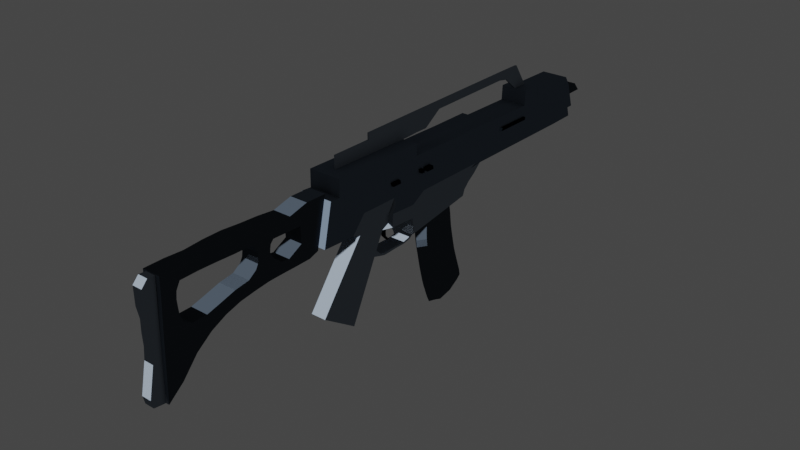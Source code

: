 # Source: AutoRiffle.blend  (saved by Blender 2.91.10; exported with 4.5.12 LTS)
import bpy
from mathutils import Matrix  # noqa: F401  (used for matrix-valued properties, if any)

bpy.ops.wm.read_factory_settings(use_empty=True)
scene = bpy.context.scene
scene.name = 'Scene'

# ---- collections
col_collection = bpy.data.collections.new('Collection'); scene.collection.children.link(col_collection)

# ---- materials (node trees are filled in below, after node groups)
mat_maincolor = bpy.data.materials.new('MainColor')
mat_maincolor.use_transparent_shadow = False
mat_maincolor.diffuse_color = (0.0999, 0.1329, 0.1779, 1.0)
mat_secondcolor = bpy.data.materials.new('SecondColor')
mat_secondcolor.use_transparent_shadow = False
mat_secondcolor.diffuse_color = (0.1981, 0.2384, 0.2874, 1.0)
mat_third = bpy.data.materials.new('Third')
mat_third.use_transparent_shadow = False
mat_third.diffuse_color = (0.03689, 0.04817, 0.06301, 1.0)
mat_black = bpy.data.materials.new('Black')
mat_black.use_transparent_shadow = False
mat_black.diffuse_color = (0.002125, 0.003347, 0.004777, 1.0)

# ---- material node trees
mat_maincolor.use_nodes = True; mat_maincolor.node_tree.nodes.clear()
_N = mat_maincolor.node_tree.nodes; _L = mat_maincolor.node_tree.links
n0 = _N.new('ShaderNodeOutputMaterial'); n0.name = 'Material Output'; n0.location = (300, 300)
n1 = _N.new('ShaderNodeBsdfToon'); n1.name = 'Toon BSDF'; n1.location = (10, 300)
n1.inputs[0].default_value = (0.0999, 0.1329, 0.1779, 1.0)
_L.new(n1.outputs[0], n0.inputs[0])
n0.is_active_output = True
mat_secondcolor.use_nodes = True; mat_secondcolor.node_tree.nodes.clear()
_N = mat_secondcolor.node_tree.nodes; _L = mat_secondcolor.node_tree.links
n0 = _N.new('ShaderNodeOutputMaterial'); n0.name = 'Material Output'; n0.location = (300, 300)
n1 = _N.new('ShaderNodeBsdfToon'); n1.name = 'Toon BSDF'; n1.location = (10, 300)
n1.inputs[0].default_value = (0.1981, 0.2384, 0.2874, 1.0)
_L.new(n1.outputs[0], n0.inputs[0])
n0.is_active_output = True
mat_third.use_nodes = True; mat_third.node_tree.nodes.clear()
_N = mat_third.node_tree.nodes; _L = mat_third.node_tree.links
n0 = _N.new('ShaderNodeOutputMaterial'); n0.name = 'Material Output'; n0.location = (300, 300)
n1 = _N.new('ShaderNodeBsdfToon'); n1.name = 'Toon BSDF'; n1.location = (10, 300)
n1.inputs[0].default_value = (0.03689, 0.04817, 0.06301, 1.0)
_L.new(n1.outputs[0], n0.inputs[0])
n0.is_active_output = True
mat_black.use_nodes = True; mat_black.node_tree.nodes.clear()
_N = mat_black.node_tree.nodes; _L = mat_black.node_tree.links
n0 = _N.new('ShaderNodeOutputMaterial'); n0.name = 'Material Output'; n0.location = (300, 300)
n1 = _N.new('ShaderNodeBsdfToon'); n1.name = 'Toon BSDF'; n1.location = (10, 300)
n1.inputs[0].default_value = (0.002125, 0.003347, 0.004777, 1.0)
_L.new(n1.outputs[0], n0.inputs[0])
n0.is_active_output = True

# ---- world
world_world = bpy.data.worlds.new('World'); scene.world = world_world
world_world.use_nodes = True; world_world.node_tree.nodes.clear()
_N = world_world.node_tree.nodes; _L = world_world.node_tree.links
n0 = _N.new('ShaderNodeOutputWorld'); n0.name = 'World Output'; n0.location = (300, 300)
n1 = _N.new('ShaderNodeBackground'); n1.name = 'Background'; n1.location = (10, 300)
n1.inputs[0].default_value = (0.05088, 0.05088, 0.05088, 1.0)
_L.new(n1.outputs[0], n0.inputs[0])
n0.is_active_output = True
world_world.color = (0.05088, 0.05088, 0.05088)
world_world.use_sun_shadow = False
world_world.sun_shadow_jitter_overblur = 0.0

# ---- meshes
me_cube_001 = bpy.data.meshes.new('Cube.001')
me_cube_001.from_pydata([(-0.2936, -0.2845, 0.3888), (-0.2936, -0.4349, 0.8896), (-0.2936, 1.0, 0.3888), (-0.2936, 1.0, 0.8668), (0.1392, -0.2845, 0.3888), (0.1392, -0.4349, 0.8896), (0.1392, 1.0, 0.3888), (0.1392, 1.0, 0.8668), (-0.2936, 1.551, 0.8668), (-0.2936, 1.268, 0.3888), (0.1392, 1.268, 0.3888), (0.1392, 1.551, 0.8668), (-0.2936, -0.304, 0.4539), (-0.2936, 1.0, 0.451), (0.1392, 1.0, 0.451), (0.1392, -0.304, 0.4539), (-0.2936, 1.305, 0.451), (0.1392, 1.305, 0.451), (-0.2595, 1.531, 0.834), (0.105, 1.531, 0.834), (-0.2595, 1.324, 0.4837), (0.105, 1.324, 0.4837), (-0.2248, 3.166, 0.4792), (0.07036, 3.166, 0.4792), (-0.2248, 1.758, 0.4829), (0.07036, 1.758, 0.4829), (-0.2248, 1.455, 0.3167), (0.07036, 1.455, 0.3167), (-0.2595, 1.891, 0.8297), (0.105, 1.758, 0.4827), (0.105, 1.891, 0.8297), (-0.2595, 1.758, 0.4827), (-0.2595, 1.324, 0.4834), (0.105, 1.324, 0.4834), (0.105, 1.758, 0.4824), (-0.2595, 1.758, 0.4824), (-0.2942, 1.227, 0.3178), (0.07036, 1.227, 0.3178), (0.07036, 1.455, 0.3167), (-0.2942, 1.455, 0.3167), (-0.2936, 0.2342, 0.3888), (-0.2936, 0.1445, 0.8804), (0.1392, 0.2342, 0.3888), (0.1392, 0.1445, 0.8804), (0.1392, 0.2225, 0.4527), (-0.2936, 0.2225, 0.4527), (0.09587, 0.9234, 0.3888), (-0.2503, 0.9234, 0.3888), (0.09587, 0.2295, 0.3888), (-0.2503, 0.2295, 0.3888), (0.09587, 1.077, -0.007815), (-0.2503, 1.077, -0.007815), (0.09587, 0.07438, -0.1551), (-0.2503, 0.07438, -0.1551), (-0.2503, 1.227, 0.3178), (-0.2503, 1.301, 0.2302), (-0.2503, 1.187, 0.1508), (-0.2503, 1.108, 0.07151), (-0.2503, 0.0901, -0.0463), (-0.2503, 0.07384, 0.06248), (-0.2503, 0.08395, 0.2372), (-0.2503, 0.2259, 0.28), (0.09587, 1.227, 0.3178), (0.09587, 1.301, 0.2302), (0.09587, 1.187, 0.1508), (0.09587, 1.108, 0.07151), (0.09587, 0.0901, -0.0463), (0.09587, 0.07384, 0.06248), (0.09587, 0.08395, 0.2372), (0.09587, 0.2259, 0.28), (-0.2503, -0.2946, 0.0838), (-0.2503, -0.2845, 0.2585), (0.09587, -0.2946, 0.0838), (0.09587, -0.2845, 0.2585), (-0.2936, 0.187, 0.3888), (0.1392, 0.09182, 0.8812), (0.1392, 0.1746, 0.4528), (-0.2936, 0.09182, 0.8812), (0.1392, 0.187, 0.3888), (-0.2936, 0.1746, 0.4528), (-0.2503, 0.05044, 0.2391), (0.09587, 0.05044, 0.2391), (-0.2503, 0.04033, 0.06442), (0.09587, 0.04033, 0.06442), (0.1392, 0.09361, 1.036), (0.1392, -0.4331, 1.044), (-0.2936, -0.4331, 1.044), (-0.2936, 0.09361, 1.036), (0.1392, -1.231, 0.8988), (-0.2936, -1.231, 0.8988), (0.1392, -1.229, 1.053), (-0.2936, -1.229, 1.053), (0.1392, -0.3145, 0.489), (-0.2936, -0.3145, 0.489), (0.1392, -1.235, 0.4982), (-0.2936, -1.235, 0.4982), (0.1392, -0.8327, 0.8942), (-0.2936, -0.8327, 0.8942), (-0.2936, -0.831, 1.049), (0.1392, -0.831, 1.049), (0.1392, -0.8374, 0.4936), (-0.2936, -0.8374, 0.4936), (0.1392, -1.488, 0.295), (-0.2936, -1.488, 0.295), (0.1392, -1.027, 0.2746), (-0.2936, -1.027, 0.2746), (0.1392, -1.232, 0.8273), (-0.2936, -1.232, 0.8273), (0.1392, -1.37, 0.8369), (-0.2936, -1.37, 0.8369), (0.105, 2.665, 0.8204), (-0.2595, 2.69, 0.4804), (-0.2595, 2.665, 0.8204), (0.105, 2.69, 0.4804), (0.105, 2.665, 0.9528), (-0.2595, 2.665, 0.9528), (-0.2595, 2.366, 0.824), (0.105, 2.329, 0.4813), (0.105, 2.366, 0.824), (-0.2595, 2.329, 0.4813), (0.105, 2.377, 1.021), (0.105, 2.668, 1.017), (-0.2595, 2.668, 1.017), (-0.2595, 2.377, 1.021), (-0.06549, 2.377, 1.02), (-0.06549, 2.598, 1.018), (-0.08898, 2.598, 1.018), (-0.08898, 2.377, 1.02), (-0.06549, -0.5072, 1.045), (-0.08898, -0.5072, 1.045), (-0.08898, 0.5169, 1.042), (-0.08898, 0.345, 1.043), (-0.08898, 0.1319, 1.035), (-0.08898, -0.08111, 1.039), (-0.08898, -0.2941, 1.042), (-0.06549, -0.2941, 1.042), (-0.06549, -0.08111, 1.039), (-0.06549, 0.1319, 1.035), (-0.06549, 0.345, 1.043), (-0.06549, 0.5169, 1.042), (0.105, 2.565, 0.8216), (-0.2595, 2.57, 0.4807), (-0.2595, 2.565, 0.8216), (0.105, 2.57, 0.4807), (0.105, 2.571, 1.018), (-0.2595, 2.571, 1.018), (-0.06549, 2.525, 1.019), (-0.08898, 2.525, 1.019), (-0.08898, -1.061, 1.216), (-0.08898, -1.06, 1.051), (-0.06549, -1.06, 1.051), (-0.06549, -1.061, 1.216), (-0.1811, -0.2925, 0.1187), (-0.1811, -0.2865, 0.2236), (0.02663, -0.2925, 0.1187), (0.02663, -0.2865, 0.2236), (-0.1811, -0.9553, 0.2001), (-0.1811, -1.027, 0.2746), (0.02663, -0.9553, 0.2001), (0.02663, -1.027, 0.2746), (-0.1811, -0.4582, 0.1103), (-0.1811, -0.6239, 0.118), (-0.1811, -0.7896, 0.151), (-0.1811, -0.8416, 0.2618), (-0.1811, -0.6566, 0.2491), (-0.1811, -0.4715, 0.2363), (0.02663, -0.4582, 0.1103), (0.02663, -0.6239, 0.118), (0.02663, -0.7896, 0.151), (0.02663, -0.4715, 0.2363), (0.02663, -0.6566, 0.2491), (0.02663, -0.8416, 0.2618), (0.0424, -1.461, 0.4162), (-0.1969, -1.461, 0.4162), (0.0424, -1.396, 0.7158), (-0.1969, -1.396, 0.7158), (0.0424, -1.743, 0.444), (-0.1969, -1.743, 0.444), (0.0424, -1.749, 0.6576), (-0.1969, -1.749, 0.6576), (0.0424, -1.357, 0.8947), (-0.1969, -1.357, 0.8947), (0.0424, -1.639, 0.8964), (-0.1969, -1.639, 0.8964), (0.0424, -1.497, 0.2543), (-0.1969, -1.497, 0.2543), (0.0424, -1.625, 0.2111), (-0.1969, -1.625, 0.2111), (0.0424, -3.628, 0.6985), (-0.1969, -3.628, 0.6985), (0.0424, -3.626, 0.87), (-0.1969, -3.626, 0.87), (0.0424, -1.898, 0.6628), (0.0424, -2.148, 0.6679), (0.0424, -2.453, 0.7141), (0.0424, -2.688, 0.7154), (0.0424, -2.923, 0.7243), (0.0424, -3.158, 0.7294), (0.0424, -3.393, 0.7233), (-0.1969, -3.393, 0.7233), (-0.1969, -3.158, 0.7294), (-0.1969, -2.923, 0.7243), (-0.1969, -2.688, 0.7154), (-0.1969, -2.453, 0.7141), (-0.1969, -2.148, 0.6679), (-0.1969, -1.898, 0.6628), (0.0424, -1.895, 0.8295), (0.0424, -2.136, 0.8524), (0.0424, -2.384, 0.864), (0.0424, -2.632, 0.8832), (0.0424, -2.881, 0.8799), (0.0424, -3.129, 0.8616), (0.0424, -3.378, 0.8733), (-0.1969, -3.378, 0.8733), (-0.1969, -3.129, 0.8616), (-0.1969, -2.881, 0.8799), (-0.1969, -2.632, 0.8832), (-0.1969, -2.384, 0.864), (-0.1969, -2.136, 0.8524), (-0.1969, -1.895, 0.8295), (0.0424, -3.656, 0.07469), (-0.1969, -3.656, 0.07469), (0.0424, -3.678, -0.5774), (-0.1969, -3.678, -0.5774), (-0.1969, -1.831, 0.2063), (-0.1969, -2.036, 0.2052), (-0.1969, -2.241, 0.2004), (-0.1969, -2.446, 0.177), (-0.1969, -2.652, 0.146), (-0.1969, -2.857, 0.08516), (-0.1969, -3.062, -0.01305), (-0.1969, -3.267, -0.1673), (-0.1969, -3.473, -0.4075), (-0.1969, -3.396, 0.2617), (-0.1969, -3.296, 0.1971), (-0.1969, -3.101, 0.2004), (-0.1969, -2.907, 0.2523), (-0.1969, -2.713, 0.3079), (-0.1969, -2.519, 0.3374), (-0.1969, -2.415, 0.4125), (-0.1969, -2.146, 0.4347), (-0.1969, -1.937, 0.3398), (0.0424, -1.831, 0.2063), (0.0424, -2.036, 0.2052), (0.0424, -2.241, 0.2004), (0.0424, -2.446, 0.177), (0.0424, -2.652, 0.146), (0.0424, -2.857, 0.08516), (0.0424, -3.062, -0.01305), (0.0424, -3.267, -0.1673), (0.0424, -3.473, -0.4075), (0.0424, -3.396, 0.2617), (0.0424, -3.296, 0.1971), (0.0424, -3.101, 0.2004), (0.0424, -2.907, 0.2523), (0.0424, -2.713, 0.3079), (0.0424, -2.519, 0.3374), (0.0424, -2.415, 0.4125), (0.0424, -2.146, 0.4347), (0.0424, -1.937, 0.3398), (-0.1969, -1.933, 0.2058), (-0.1969, -2.051, 0.3575), (0.0424, -1.933, 0.2058), (0.0424, -2.051, 0.3575), (0.0424, -2.189, 0.6212), (0.0424, -2.198, 0.5746), (0.0424, -2.203, 0.5279), (0.0424, -2.182, 0.4813), (-0.1969, -2.182, 0.4813), (-0.1969, -2.203, 0.5279), (-0.1969, -2.198, 0.5746), (-0.1969, -2.189, 0.6212), (-0.1969, -2.382, 0.4728), (-0.1969, -2.373, 0.5331), (-0.1969, -2.368, 0.5934), (-0.1969, -2.394, 0.6538), (0.0424, -2.382, 0.4728), (0.0424, -2.373, 0.5331), (0.0424, -2.368, 0.5934), (0.0424, -2.394, 0.6538), (0.0424, -3.633, 0.5737), (0.0424, -3.639, 0.449), (0.0424, -3.644, 0.3242), (0.0424, -3.65, 0.1995), (0.0424, -3.436, 0.354), (0.0424, -3.445, 0.4463), (0.0424, -3.453, 0.5387), (0.0424, -3.443, 0.631), (-0.1969, -3.436, 0.354), (-0.1969, -3.445, 0.4463), (-0.1969, -3.453, 0.5387), (-0.1969, -3.443, 0.631), (-0.1969, -3.65, 0.1995), (-0.1969, -3.644, 0.3242), (-0.1969, -3.639, 0.449), (-0.1969, -3.633, 0.5737), (-0.01167, -3.661, -0.08264), (-0.1428, -3.661, -0.08264), (-0.01167, -3.673, -0.4642), (-0.1428, -3.673, -0.4642), (-0.01167, -3.774, -0.07695), (-0.1428, -3.774, -0.07695), (-0.01167, -3.851, -0.4585), (-0.1428, -3.851, -0.4585), (-0.01167, -3.63, 0.8629), (-0.1428, -3.63, 0.8629), (-0.01167, -3.723, 0.8686), (-0.1428, -3.723, 0.8686), (-0.01167, -3.678, -0.5828), (-0.1428, -3.678, -0.5828), (-0.01167, -3.825, -0.5642), (-0.1428, -3.825, -0.5642), (-0.1428, -3.761, 0.08063), (-0.1428, -3.769, 0.2382), (-0.1428, -3.766, 0.3958), (-0.1428, -3.798, 0.5534), (-0.1428, -3.801, 0.7836), (-0.1428, -3.635, 0.7053), (-0.1428, -3.641, 0.5477), (-0.1428, -3.646, 0.3901), (-0.1428, -3.651, 0.2325), (-0.1428, -3.656, 0.07495), (-0.01167, -3.635, 0.7053), (-0.01167, -3.641, 0.5477), (-0.01167, -3.646, 0.3901), (-0.01167, -3.651, 0.2325), (-0.01167, -3.656, 0.07495), (-0.01167, -3.801, 0.7836), (-0.01167, -3.798, 0.5534), (-0.01167, -3.766, 0.3958), (-0.01167, -3.769, 0.2382), (-0.01167, -3.761, 0.08063), (-0.1811, -0.9218, -1.004), (-0.1811, -1.41, -0.681), (0.02663, -0.9218, -1.004), (0.02663, -1.41, -0.681), (0.02663, -0.3997, 0.06899), (-0.1811, -0.3997, 0.06899), (0.02663, -0.9218, -1.004), (-0.1811, -0.9218, -1.004), (-0.1811, -0.7062, -0.1919), (-0.1811, -0.961, -0.07881), (0.02663, -0.961, -0.07881), (0.02663, -0.7062, -0.1919), (-0.1811, -0.5439, -0.2274), (0.02663, -0.5439, -0.2274), (-0.1811, -0.9212, -0.0254), (0.02663, -0.9212, -0.0254), (0.02663, -0.6871, -0.1199), (0.02663, -0.5104, -0.1585), (-0.1811, -0.6871, -0.1199), (-0.1811, -0.5104, -0.1585), (-0.1811, 0.05684, -0.2317), (-0.1811, 0.07344, -0.256), (0.02663, 0.07344, -0.256), (0.02663, 0.05684, -0.2317), (0.02663, -0.4282, -0.2345), (0.02663, -0.3459, -0.2476), (0.02663, -0.2636, -0.2439), (0.02663, -0.1813, -0.2437), (0.02663, -0.09906, -0.247), (0.02663, -0.01026, -0.2444), (-0.1811, -0.01026, -0.2444), (-0.1811, -0.09906, -0.247), (-0.1811, -0.1813, -0.2437), (-0.1811, -0.2636, -0.2439), (-0.1811, -0.3459, -0.2476), (-0.1811, -0.4282, -0.2345), (-0.1811, -0.4432, -0.2567), (-0.1811, -0.3665, -0.277), (-0.1811, -0.2778, -0.2764), (-0.1811, -0.1891, -0.2719), (-0.1811, -0.1004, -0.27), (-0.1811, -0.01169, -0.2715), (0.02663, -0.01169, -0.2715), (0.02663, -0.1004, -0.27), (0.02663, -0.1891, -0.2719), (0.02663, -0.2778, -0.2764), (0.02663, -0.3665, -0.277), (0.02663, -0.4432, -0.2567), (-0.2936, 0.1847, 0.8797), (0.1392, 0.2702, 0.3888), (-0.2936, 0.2591, 0.4526), (-0.2936, 0.2702, 0.3888), (0.1392, 0.1847, 0.8797), (0.1392, 0.2591, 0.4526), (0.09587, 0.262, 0.3888), (-0.2503, 0.262, 0.3888), (0.09587, 0.1415, -0.1482), (-0.2503, 0.1415, -0.1482), (0.09587, 0.2729, 0.2818), (0.09587, 0.1411, 0.2369), (0.09587, 0.1261, 0.06663), (0.09587, 0.1379, -0.04076), (-0.2503, 0.2729, 0.2818), (-0.2503, 0.1411, 0.2369), (-0.2503, 0.1261, 0.06663), (-0.2503, 0.1379, -0.04076), (-0.2273, 0.07143, -0.1773), (-0.2042, 0.06848, -0.1994), (0.04971, 0.06848, -0.1994), (0.07279, 0.07143, -0.1773), (0.04971, 0.09202, -0.2201), (0.07279, 0.09177, -0.1718), (-0.2042, 0.09202, -0.2201), (-0.2273, 0.09177, -0.1718), (-0.2936, -0.1597, 0.3888), (0.1392, -0.2955, 0.8874), (0.1392, -0.1774, 0.4536), (-0.2503, -0.1959, 0.2534), (-0.2503, -0.206, 0.07868), (0.09587, -0.206, 0.07868), (-0.2936, -0.2955, 0.8874), (0.1392, -0.1597, 0.3888), (-0.2936, -0.1774, 0.4536), (0.09587, -0.1959, 0.2534), (0.1392, -0.2938, 1.042), (-0.2936, -0.2938, 1.042), (-0.09983, -0.2737, 0.08259), (-0.05464, -0.2737, 0.08259), (-0.09983, -0.2269, 0.07989), (-0.05464, -0.2269, 0.07989), (-0.09983, -0.2783, -0.04204), (-0.05464, -0.2783, -0.04204), (-0.09983, -0.2445, -0.04475), (-0.05464, -0.2445, -0.04475), (-0.09983, -0.2728, -0.09764), (-0.05464, -0.2728, -0.09764), (-0.09983, -0.2408, -0.1003), (-0.05464, -0.2408, -0.1003), (-0.09983, -0.2048, -0.1695), (-0.05464, -0.2048, -0.1695), (-0.09983, -0.1859, -0.1583), (-0.05464, -0.1859, -0.1583), (-0.2936, 0.3001, 0.8779), (0.1392, 0.3734, 0.3888), (-0.2936, 0.3639, 0.4524), (0.09587, 0.3556, 0.3888), (0.09587, 0.2739, -0.1283), (0.09587, 0.4079, 0.2869), (0.09587, 0.3053, 0.2359), (0.09587, 0.2763, 0.07855), (0.09587, 0.2752, -0.02488), (-0.2936, 0.3734, 0.3888), (0.1392, 0.3001, 0.8779), (0.1392, 0.3639, 0.4524), (-0.2503, 0.3556, 0.3888), (-0.2503, 0.2739, -0.1283), (-0.2503, 0.4079, 0.2869), (-0.2503, 0.3053, 0.2359), (-0.2503, 0.2763, 0.07855), (-0.2503, 0.2752, -0.02488), (0.06439, 1.004, -0.01877), (-0.2189, 1.004, -0.01877), (0.06439, 0.347, -0.1173), (-0.2189, 0.347, -0.1173), (-0.2936, -0.3798, 0.7061), (-0.2936, 1.0, 0.6917), (0.1392, 1.0, 0.6917), (0.1392, -0.3798, 0.7061), (-0.2936, 1.447, 0.6917), (0.1392, 1.447, 0.6917), (-0.2595, 1.444, 0.6865), (0.105, 1.444, 0.6865), (-0.2595, 1.835, 0.6836), (0.105, 1.835, 0.6836), (0.1392, 0.1774, 0.7003), (-0.2936, 0.1774, 0.7003), (-0.2936, 0.1267, 0.7008), (0.1392, 0.1267, 0.7008), (-0.2595, 2.676, 0.6772), (0.105, 2.676, 0.6772), (0.105, 2.35, 0.6797), (-0.2595, 2.35, 0.6797), (0.105, 2.567, 0.678), (-0.2595, 2.567, 0.678), (0.1392, 0.216, 0.6999), (-0.2936, 0.216, 0.6999), (-0.2936, -0.2458, 0.7047), (0.1392, -0.2458, 0.7047), (0.1392, 0.327, 0.6987), (-0.2936, 0.327, 0.6987), (-0.2936, 1.0, 0.645), (0.1392, 1.0, 0.645), (0.1392, -0.3651, 0.6572), (-0.2936, 1.42, 0.645), (0.1392, 1.42, 0.645), (-0.2595, 1.421, 0.6472), (0.105, 1.421, 0.6472), (-0.2595, 1.82, 0.6446), (0.1392, 0.1861, 0.6523), (-0.2936, 0.1861, 0.6523), (-0.2936, 0.136, 0.6527), (0.1392, 0.136, 0.6527), (-0.2595, 2.678, 0.6391), (-0.2595, 2.346, 0.6412), (-0.2595, 2.568, 0.6398), (0.1392, 0.2244, 0.6519), (-0.2936, 0.2244, 0.6519), (-0.2936, -0.2325, 0.656), (0.1392, -0.2325, 0.656), (0.1392, 0.3341, 0.651), (-0.2936, 0.3341, 0.651), (-0.2936, -0.3651, 0.6572), (0.105, 1.82, 0.6446), (0.105, 2.678, 0.6391), (0.105, 2.346, 0.6412), (0.105, 2.568, 0.6398), (0.1377, 1.82, 0.6446), (0.1377, 1.835, 0.6836), (0.1377, 2.346, 0.6412), (0.1377, 2.35, 0.6797), (0.2, 0.327, 0.6987), (0.2, 0.216, 0.6999), (0.2, 0.2244, 0.6519), (0.2, 0.3341, 0.651), (0.1864, 0.1774, 0.7003), (0.1864, 0.1267, 0.7008), (0.1864, 0.1861, 0.6523), (0.1864, 0.136, 0.6527), (0.1746, -0.2458, 0.7047), (0.1746, -0.3798, 0.7061), (0.1746, -0.3651, 0.6572), (0.1746, -0.2325, 0.656), (-0.2814, 1.835, 0.6836), (-0.2814, 2.35, 0.6797), (-0.2814, 1.82, 0.6446), (-0.2814, 2.346, 0.6412), (-0.3172, 0.216, 0.6999), (-0.3172, 0.327, 0.6987), (-0.3172, 0.2244, 0.6519), (-0.3172, 0.3341, 0.651), (-0.3131, 0.1267, 0.7008), (-0.3131, 0.1774, 0.7003), (-0.3131, 0.1861, 0.6523), (-0.3131, 0.136, 0.6527), (-0.3126, -0.3651, 0.6572), (-0.3126, -0.3798, 0.7061), (-0.3126, -0.2458, 0.7047), (-0.3126, -0.2325, 0.656)], [], [(481, 434, 3, 457), (14, 6, 10, 17), (479, 407, 5, 459), (459, 5, 1, 456), (81, 68, 42, 78), (1, 5, 92, 93), (460, 8, 18, 462), (62, 54, 9, 10), (3, 7, 11, 8), (457, 3, 8, 460), (2, 13, 16, 9), (9, 16, 17, 10), (4, 15, 12, 0), (413, 408, 15, 4), (483, 14, 17, 486), (443, 436, 13, 2), (17, 16, 20, 21), (8, 11, 19, 18), (486, 17, 21, 488), (112, 110, 114, 115), (23, 22, 24, 25), (25, 24, 26, 27), (18, 19, 30, 28), (31, 29, 34, 35), (462, 18, 28, 464), (488, 21, 29, 504), (32, 35, 39, 36), (20, 31, 35, 32), (21, 20, 32, 33), (29, 21, 33, 34), (63, 55, 39, 38), (33, 32, 36, 37), (35, 34, 38, 39), (34, 33, 37, 38), (74, 79, 45, 40), (381, 385, 44, 42), (384, 380, 41, 43), (2, 6, 46, 47), (476, 384, 43, 466), (468, 77, 41, 467), (451, 57, 51, 447), (381, 42, 48, 386), (443, 2, 47, 446), (42, 40, 49, 48), (401, 403, 388, 52), (57, 65, 50, 51), (66, 58, 53, 52), (393, 66, 52, 388), (386, 48, 69, 390), (390, 69, 68, 391), (391, 68, 67, 392), (392, 67, 66, 393), (48, 49, 61, 69), (69, 61, 60, 68), (71, 73, 4, 0), (67, 59, 58, 66), (46, 62, 10, 6), (62, 63, 38, 37), (55, 63, 64, 56), (56, 64, 65, 57), (446, 47, 54, 448), (448, 54, 55, 449), (449, 55, 56, 450), (450, 56, 57, 451), (55, 54, 36, 39), (54, 62, 37, 36), (54, 47, 2, 9), (73, 71, 153, 155), (409, 410, 70, 71), (411, 72, 419, 421), (411, 415, 73, 72), (68, 60, 40, 42), (409, 71, 0, 406), (69, 68, 48), (61, 60, 49), (60, 80, 74, 40), (67, 68, 81, 83), (59, 67, 83, 82), (60, 59, 82, 80), (478, 412, 77, 468), (406, 414, 79, 74), (42, 44, 76, 78), (43, 41, 77, 75), (415, 81, 78, 413), (466, 43, 75, 469), (416, 417, 86, 85), (412, 1, 86, 417), (75, 77, 87, 84), (407, 75, 84, 416), (89, 88, 90, 91), (98, 97, 89, 91), (99, 98, 91, 90), (96, 99, 90, 88), (100, 94, 102, 104), (96, 88, 94, 100), (88, 89, 95, 94), (97, 1, 93, 101), (89, 97, 101, 95), (5, 96, 100, 92), (93, 92, 100, 101), (5, 85, 99, 96), (85, 86, 98, 99), (86, 1, 97, 98), (105, 104, 102, 103), (95, 101, 105, 103), (101, 100, 104, 105), (102, 94, 106, 108), (106, 107, 109, 108), (108, 109, 175, 174), (95, 103, 109, 107), (94, 95, 107, 106), (110, 112, 122, 121), (143, 141, 111, 113), (475, 142, 112, 470), (507, 143, 113, 505), (504, 29, 117, 506), (464, 28, 116, 473), (29, 31, 119, 117), (28, 30, 118, 116), (123, 120, 124, 127), (142, 116, 123, 145), (140, 110, 121, 144), (116, 118, 120, 123), (121, 122, 126, 125), (145, 123, 127, 147), (144, 121, 125, 146), (134, 135, 128, 129), (130, 139, 138, 131), (131, 138, 137, 132), (132, 137, 136, 133), (133, 136, 135, 134), (120, 144, 146, 124), (122, 145, 147, 126), (118, 140, 144, 120), (112, 142, 145, 122), (506, 117, 143, 507), (473, 116, 142, 475), (117, 119, 141, 143), (149, 150, 151, 148), (129, 128, 150, 149), (163, 162, 156, 157), (71, 70, 152, 153), (166, 336, 72, 154), (72, 73, 155, 154), (159, 157, 156, 158), (162, 168, 158, 156), (168, 171, 159, 158), (171, 163, 157, 159), (155, 153, 165, 169), (169, 165, 164, 170), (170, 164, 163, 171), (154, 155, 169, 166), (166, 169, 170, 167), (167, 170, 171, 168), (152, 154, 166, 160), (160, 166, 167, 161), (341, 340, 332, 333), (153, 152, 160, 165), (165, 160, 161, 164), (164, 161, 162, 163), (157, 153, 93, 101), (155, 159, 100, 92), (175, 173, 177, 179), (109, 103, 173, 175), (102, 108, 174, 172), (103, 102, 172, 173), (177, 176, 178, 179), (287, 291, 199, 198), (172, 174, 178, 176), (177, 173, 185, 187), (180, 181, 183, 182), (178, 174, 180, 182), (174, 175, 181, 180), (175, 179, 183, 181), (185, 184, 186, 187), (233, 232, 223, 221), (172, 176, 186, 184), (173, 172, 184, 185), (189, 188, 190, 191), (198, 212, 190, 188), (213, 199, 189, 191), (212, 213, 191, 190), (182, 183, 219, 206), (206, 219, 218, 207), (207, 218, 217, 208), (208, 217, 216, 209), (209, 216, 215, 210), (210, 215, 214, 211), (211, 214, 213, 212), (183, 179, 205, 219), (219, 205, 204, 218), (218, 204, 203, 217), (217, 203, 202, 216), (216, 202, 201, 215), (215, 201, 200, 214), (214, 200, 199, 213), (178, 182, 206, 192), (192, 206, 207, 193), (193, 207, 208, 194), (194, 208, 209, 195), (195, 209, 210, 196), (196, 210, 211, 197), (197, 211, 212, 198), (179, 178, 192, 205), (205, 192, 193, 204), (271, 275, 203, 204), (203, 194, 195, 202), (202, 195, 196, 201), (201, 196, 197, 200), (200, 197, 198, 199), (221, 223, 299, 297), (232, 250, 222, 223), (280, 287, 198, 188), (250, 251, 220, 222), (186, 176, 259, 242), (262, 263, 258, 243), (243, 258, 257, 244), (244, 257, 256, 245), (245, 256, 255, 246), (246, 255, 254, 247), (247, 254, 253, 248), (248, 253, 252, 249), (249, 252, 251, 250), (176, 177, 241, 259), (263, 261, 240, 258), (264, 271, 204, 193), (257, 239, 238, 256), (256, 238, 237, 255), (255, 237, 236, 254), (254, 236, 235, 253), (253, 235, 234, 252), (252, 234, 233, 251), (187, 186, 242, 224), (260, 262, 243, 225), (225, 243, 244, 226), (226, 244, 245, 227), (227, 245, 246, 228), (228, 246, 247, 229), (229, 247, 248, 230), (230, 248, 249, 231), (231, 249, 250, 232), (177, 187, 224, 241), (261, 260, 225, 240), (240, 225, 226, 239), (239, 226, 227, 238), (238, 227, 228, 237), (237, 228, 229, 236), (236, 229, 230, 235), (235, 230, 231, 234), (234, 231, 232, 233), (241, 224, 260, 261), (224, 242, 262, 260), (259, 241, 261, 263), (242, 259, 263, 262), (275, 279, 194, 203), (279, 264, 193, 194), (257, 258, 267, 276), (276, 267, 266, 277), (277, 266, 265, 278), (278, 265, 264, 279), (239, 257, 276, 272), (272, 276, 277, 273), (273, 277, 278, 274), (274, 278, 279, 275), (258, 240, 268, 267), (267, 268, 269, 266), (266, 269, 270, 265), (265, 270, 271, 264), (240, 239, 272, 268), (268, 272, 273, 269), (269, 273, 274, 270), (270, 274, 275, 271), (291, 295, 189, 199), (295, 280, 188, 189), (221, 220, 283, 292), (292, 283, 282, 293), (293, 282, 281, 294), (294, 281, 280, 295), (233, 221, 292, 288), (288, 292, 293, 289), (289, 293, 294, 290), (290, 294, 295, 291), (220, 251, 284, 283), (283, 284, 285, 282), (282, 285, 286, 281), (281, 286, 287, 280), (251, 233, 288, 284), (284, 288, 289, 285), (285, 289, 290, 286), (286, 290, 291, 287), (297, 299, 303, 301), (220, 221, 297, 296), (222, 220, 296, 298), (223, 222, 298, 299), (300, 301, 303, 302), (317, 316, 307, 305), (298, 296, 300, 302), (298, 302, 310, 308), (304, 305, 307, 306), (322, 317, 305, 304), (327, 322, 304, 306), (316, 327, 306, 307), (309, 308, 310, 311), (302, 303, 311, 310), (299, 298, 308, 309), (303, 299, 309, 311), (301, 300, 331, 312), (312, 331, 330, 313), (313, 330, 329, 314), (314, 329, 328, 315), (315, 328, 327, 316), (300, 296, 326, 331), (331, 326, 325, 330), (330, 325, 324, 329), (329, 324, 323, 328), (328, 323, 322, 327), (296, 297, 321, 326), (326, 321, 320, 325), (325, 320, 319, 324), (324, 319, 318, 323), (323, 318, 317, 322), (297, 301, 312, 321), (321, 312, 313, 320), (320, 313, 314, 319), (319, 314, 315, 318), (318, 315, 316, 317), (332, 334, 335, 333), (342, 341, 333, 335), (343, 342, 335, 334), (343, 334, 338, 345), (344, 345, 338, 339), (350, 161, 337, 351), (161, 167, 336, 337), (334, 332, 339, 338), (337, 161, 160), (336, 167, 166), (337, 160, 152, 70), (336, 337, 70, 72), (332, 340, 344, 339), (362, 361, 355, 352), (348, 343, 345, 349), (348, 347, 342, 343), (347, 346, 341, 342), (346, 350, 340, 341), (162, 161, 350, 346), (168, 162, 346, 347), (167, 168, 347, 348), (167, 348, 349, 336), (337, 336, 349, 351), (340, 350, 351, 344), (398, 401, 52, 53), (374, 373, 353, 354), (373, 362, 352, 353), (361, 374, 354, 355), (349, 345, 379, 356), (356, 379, 378, 357), (357, 378, 377, 358), (358, 377, 376, 359), (359, 376, 375, 360), (360, 375, 374, 361), (344, 351, 367, 368), (368, 367, 366, 369), (369, 366, 365, 370), (370, 365, 364, 371), (371, 364, 363, 372), (372, 363, 362, 373), (345, 344, 368, 379), (379, 368, 369, 378), (378, 369, 370, 377), (377, 370, 371, 376), (376, 371, 372, 375), (375, 372, 373, 374), (351, 349, 356, 367), (367, 356, 357, 366), (366, 357, 358, 365), (365, 358, 359, 364), (364, 359, 360, 363), (363, 360, 361, 362), (59, 396, 397, 58), (60, 395, 396, 59), (61, 394, 395, 60), (49, 387, 394, 61), (441, 392, 393, 442), (440, 391, 392, 441), (439, 390, 391, 440), (437, 386, 390, 439), (442, 393, 388, 438), (447, 438, 388, 389), (40, 383, 387, 49), (435, 381, 386, 437), (58, 397, 389, 53), (480, 444, 384, 476), (444, 434, 380, 384), (435, 445, 385, 381), (40, 45, 382, 383), (467, 41, 380, 477), (403, 405, 389, 388), (405, 398, 53, 389), (353, 352, 399, 404), (404, 399, 398, 405), (354, 353, 404, 402), (402, 404, 405, 403), (352, 355, 400, 399), (399, 400, 401, 398), (355, 354, 402, 400), (400, 402, 403, 401), (5, 407, 416, 85), (77, 412, 417, 87), (84, 87, 417, 416), (73, 415, 413, 4), (0, 12, 414, 406), (456, 1, 412, 478), (80, 409, 406, 74), (83, 81, 415, 411), (82, 83, 411, 410), (80, 82, 410, 409), (78, 76, 408, 413), (469, 75, 407, 479), (420, 421, 425, 424), (72, 70, 418, 419), (70, 410, 420, 418), (410, 411, 421, 420), (425, 423, 427, 429), (418, 420, 424, 422), (421, 419, 423, 425), (419, 418, 422, 423), (427, 426, 430, 431), (423, 422, 426, 427), (424, 425, 429, 428), (422, 424, 428, 426), (432, 433, 431, 430), (428, 429, 433, 432), (426, 428, 432, 430), (429, 427, 431, 433), (6, 14, 445, 435), (7, 3, 434, 444), (458, 7, 444, 480), (6, 435, 437, 46), (51, 50, 452, 453), (65, 442, 438, 50), (46, 437, 439, 62), (62, 439, 440, 63), (63, 440, 441, 64), (64, 441, 442, 65), (396, 450, 451, 397), (395, 449, 450, 396), (394, 448, 449, 395), (387, 446, 448, 394), (383, 443, 446, 387), (397, 451, 447, 389), (383, 382, 436, 443), (477, 380, 434, 481), (447, 51, 453, 455), (438, 447, 455, 454), (50, 438, 454, 452), (498, 477, 528, 530), (483, 458, 480, 501), (493, 469, 479, 500), (499, 503, 536, 539), (491, 467, 477, 498), (501, 480, 512, 515), (495, 473, 475, 496), (118, 472, 474, 140), (464, 473, 525, 524), (30, 465, 472, 118), (140, 474, 471, 110), (496, 475, 470, 494), (490, 466, 516, 518), (499, 478, 468, 492), (492, 468, 532, 535), (497, 476, 466, 490), (19, 463, 465, 30), (487, 462, 464, 489), (11, 461, 463, 19), (7, 458, 461, 11), (482, 457, 460, 485), (485, 460, 462, 487), (484, 459, 456, 503), (484, 500, 523, 522), (502, 481, 457, 482), (436, 502, 482, 13), (408, 500, 484, 15), (15, 484, 503, 12), (16, 485, 487, 20), (13, 482, 485, 16), (20, 487, 489, 31), (385, 497, 490, 44), (79, 492, 491, 45), (414, 499, 492, 79), (44, 490, 493, 76), (141, 496, 494, 111), (31, 489, 495, 119), (119, 495, 496, 141), (445, 501, 497, 385), (45, 491, 498, 382), (12, 503, 499, 414), (76, 493, 500, 408), (14, 483, 501, 445), (382, 498, 502, 436), (472, 506, 507, 474), (472, 465, 509, 511), (474, 507, 505, 471), (463, 488, 504, 465), (461, 486, 488, 463), (458, 483, 486, 461), (509, 508, 510, 511), (465, 504, 508, 509), (504, 506, 510, 508), (506, 472, 511, 510), (515, 512, 513, 514), (497, 501, 515, 514), (476, 497, 514, 513), (480, 476, 513, 512), (518, 516, 517, 519), (493, 490, 518, 519), (469, 493, 519, 517), (466, 469, 517, 516), (523, 520, 521, 522), (459, 484, 522, 521), (479, 459, 521, 520), (500, 479, 520, 523), (526, 524, 525, 527), (495, 489, 526, 527), (473, 495, 527, 525), (489, 464, 524, 526), (530, 528, 529, 531), (477, 481, 529, 528), (502, 498, 530, 531), (481, 502, 531, 529), (535, 532, 533, 534), (468, 467, 533, 532), (491, 492, 535, 534), (467, 491, 534, 533), (536, 537, 538, 539), (478, 499, 539, 538), (503, 456, 537, 536), (456, 478, 538, 537)])
me_cube_001.polygons.foreach_set('material_index', [0, 0, 0, 1, 0, 0, 0, 1, 0, 0, 0, 1, 1, 0, 0, 0, 1, 0, 0, 0, 0, 0, 0, 0, 0, 0, 0, 0, 0, 0, 1, 1, 0, 0, 0, 0, 0, 0, 0, 0, 1, 1, 1, 0, 1, 1, 1, 1, 1, 1, 1, 1, 0, 0, 1, 1, 1, 1, 1, 1, 1, 1, 1, 1, 1, 0, 1, 1, 1, 1, 1, 1, 0, 1, 1, 0, 1, 1, 1, 0, 0, 0, 0, 0, 0, 0, 0, 0, 0, 0, 0, 0, 0, 0, 0, 0, 0, 0, 0, 0, 0, 0, 0, 0, 0, 1, 0, 0, 0, 0, 0, 0, 0, 0, 0, 0, 0, 0, 0, 0, 0, 0, 0, 0, 0, 0, 0, 0, 0, 0, 0, 0, 0, 0, 0, 0, 0, 0, 1, 0, 1, 1, 1, 1, 1, 1, 1, 0, 0, 0, 0, 1, 1, 1, 0, 0, 1, 1, 1, 1, 1, 1, 2, 0, 0, 0, 2, 2, 2, 2, 0, 2, 0, 2, 2, 2, 2, 0, 0, 2, 2, 2, 2, 2, 2, 2, 2, 2, 2, 2, 2, 2, 2, 2, 2, 2, 2, 2, 2, 2, 2, 2, 2, 2, 2, 2, 2, 2, 2, 2, 0, 2, 2, 2, 2, 2, 2, 2, 2, 2, 2, 2, 2, 2, 2, 2, 2, 2, 2, 2, 2, 2, 2, 2, 2, 2, 2, 2, 2, 2, 2, 2, 2, 2, 2, 2, 2, 2, 2, 2, 2, 2, 2, 2, 2, 2, 2, 2, 2, 2, 2, 2, 2, 2, 2, 2, 2, 2, 2, 2, 2, 2, 2, 0, 0, 0, 0, 0, 2, 2, 2, 2, 2, 2, 2, 2, 2, 2, 2, 2, 1, 0, 0, 1, 1, 1, 1, 1, 1, 0, 1, 1, 1, 1, 1, 1, 1, 1, 1, 1, 1, 1, 1, 1, 1, 1, 0, 0, 0, 0, 0, 1, 1, 1, 1, 1, 1, 1, 1, 1, 1, 1, 0, 0, 1, 1, 1, 1, 1, 1, 1, 1, 1, 1, 1, 1, 1, 1, 1, 1, 1, 1, 1, 1, 1, 1, 1, 1, 1, 1, 1, 1, 1, 1, 1, 1, 1, 1, 1, 1, 1, 1, 1, 1, 1, 1, 1, 1, 1, 1, 1, 1, 1, 1, 1, 1, 1, 1, 1, 1, 1, 0, 0, 0, 0, 0, 1, 1, 1, 1, 1, 1, 1, 1, 1, 1, 0, 0, 0, 0, 0, 0, 0, 1, 1, 1, 0, 0, 3, 1, 1, 1, 3, 3, 3, 3, 3, 3, 3, 3, 3, 3, 3, 3, 0, 0, 0, 1, 1, 1, 1, 1, 1, 1, 1, 1, 1, 1, 1, 1, 0, 0, 1, 1, 1, 3, 0, 0, 3, 0, 3, 0, 0, 3, 0, 0, 0, 3, 0, 3, 0, 0, 0, 0, 0, 0, 0, 1, 3, 0, 0, 0, 1, 0, 0, 0, 0, 0, 0, 0, 0, 0, 0, 0, 0, 0, 0, 0, 0, 0, 3, 0, 0, 0, 0, 3, 3, 3, 3, 3, 3, 3, 3, 3, 3, 3, 3, 3, 3, 3, 3, 3, 3, 3, 3, 3, 3, 3, 3, 3, 3, 3, 3, 3, 3, 3, 3])
_uv = me_cube_001.uv_layers.new(name='UVMap')
_uv.uv.foreach_set('vector', [0.5334, 0.128, 0.625, 0.128, 0.625, 0.25, 0.5334, 0.25, 0.4075, 0.5, 0.375, 0.5, 0.375, 0.5, 0.4075, 0.5, 0.5334, 0.7257, 0.625, 0.7257, 0.625, 0.75, 0.5334, 0.75, 0.5334, 0.75, 0.625, 0.75, 0.625, 1.0, 0.5334, 1.0, 0.375, 0.6491, 0.375, 0.6491, 0.375, 0.6491, 0.375, 0.6582, 0.625, 1.0, 0.625, 0.75, 0.625, 0.75, 0.625, 1.0, 0.5334, 0.25, 0.625, 0.25, 0.625, 0.25, 0.5334, 0.25, 0.375, 0.5, 0.125, 0.5, 0.375, 0.25, 0.375, 0.5, 0.875, 0.5, 0.625, 0.5, 0.625, 0.5, 0.875, 0.5, 0.5334, 0.25, 0.625, 0.25, 0.625, 0.25, 0.5334, 0.25, 0.375, 0.25, 0.4075, 0.25, 0.4075, 0.25, 0.375, 0.25, 0.375, 0.25, 0.4075, 0.25, 0.4075, 0.5, 0.375, 0.5, 0.375, 0.75, 0.4075, 0.75, 0.4075, 1.0, 0.375, 1.0, 0.375, 0.7257, 0.4075, 0.7257, 0.4075, 0.75, 0.375, 0.75, 0.509, 0.5, 0.4075, 0.5, 0.4075, 0.5, 0.509, 0.5, 0.375, 0.128, 0.4075, 0.128, 0.4075, 0.25, 0.375, 0.25, 0.4075, 0.5, 0.4075, 0.25, 0.4075, 0.25, 0.4075, 0.5, 0.875, 0.5, 0.625, 0.5, 0.625, 0.5, 0.875, 0.5, 0.509, 0.5, 0.4075, 0.5, 0.4075, 0.5, 0.509, 0.5, 0.875, 0.5, 0.625, 0.5, 0.625, 0.5, 0.875, 0.5, 0.4075, 0.5, 0.4075, 0.25, 0.4075, 0.25, 0.4075, 0.5, 0.4075, 0.5, 0.4075, 0.25, 0.4075, 0.25, 0.4075, 0.5, 0.875, 0.5, 0.625, 0.5, 0.625, 0.5, 0.875, 0.5, 0.4075, 0.25, 0.4075, 0.5, 0.4075, 0.5, 0.4075, 0.25, 0.5334, 0.25, 0.625, 0.25, 0.625, 0.25, 0.5334, 0.25, 0.509, 0.5, 0.4075, 0.5, 0.4075, 0.5, 0.509, 0.5, 0.4075, 0.25, 0.4075, 0.25, 0.4075, 0.25, 0.4075, 0.25, 0.4075, 0.25, 0.4075, 0.25, 0.4075, 0.25, 0.4075, 0.25, 0.4075, 0.5, 0.4075, 0.25, 0.4075, 0.25, 0.4075, 0.5, 0.4075, 0.5, 0.4075, 0.5, 0.4075, 0.5, 0.4075, 0.5, 0.375, 0.5, 0.125, 0.5, 0.4075, 0.25, 0.4075, 0.5, 0.4075, 0.5, 0.4075, 0.25, 0.4075, 0.25, 0.4075, 0.5, 0.4075, 0.25, 0.4075, 0.5, 0.4075, 0.5, 0.4075, 0.25, 0.4075, 0.5, 0.4075, 0.5, 0.4075, 0.5, 0.4075, 0.5, 0.375, 0.09177, 0.4075, 0.09177, 0.4075, 0.1009, 0.375, 0.1009, 0.375, 0.6421, 0.4075, 0.6421, 0.4075, 0.6491, 0.375, 0.6491, 0.625, 0.6421, 0.875, 0.6421, 0.875, 0.6491, 0.625, 0.6491, 0.125, 0.5, 0.375, 0.5, 0.375, 0.5, 0.125, 0.5, 0.5334, 0.6421, 0.625, 0.6421, 0.625, 0.6491, 0.5334, 0.6491, 0.5334, 0.09177, 0.625, 0.09177, 0.625, 0.1009, 0.5334, 0.1009, 0.375, 0.128, 0.375, 0.25, 0.375, 0.25, 0.375, 0.128, 0.375, 0.6421, 0.375, 0.6491, 0.375, 0.6491, 0.375, 0.6421, 0.375, 0.128, 0.375, 0.25, 0.375, 0.25, 0.375, 0.128, 0.375, 0.6491, 0.125, 0.6491, 0.125, 0.6491, 0.375, 0.6491, 0.375, 0.6491, 0.375, 0.6444, 0.375, 0.6421, 0.375, 0.6491, 0.125, 0.5, 0.375, 0.5, 0.375, 0.5, 0.125, 0.5, 0.375, 0.6491, 0.125, 0.6491, 0.125, 0.6491, 0.375, 0.6491, 0.375, 0.6421, 0.375, 0.6491, 0.375, 0.6491, 0.375, 0.6421, 0.375, 0.6421, 0.375, 0.6491, 0.375, 0.6491, 0.375, 0.6421, 0.375, 0.6421, 0.375, 0.6491, 0.375, 0.6491, 0.375, 0.6421, 0.375, 0.6421, 0.375, 0.6491, 0.375, 0.6491, 0.375, 0.6421, 0.375, 0.6421, 0.375, 0.6491, 0.375, 0.6491, 0.375, 0.6421, 0.375, 0.6491, 0.125, 0.6491, 0.125, 0.6491, 0.375, 0.6491, 0.375, 0.6491, 0.125, 0.6491, 0.125, 0.6491, 0.375, 0.6491, 0.125, 0.6491, 0.375, 0.6491, 0.375, 0.75, 0.375, 1.0, 0.375, 0.6491, 0.125, 0.6491, 0.125, 0.6491, 0.375, 0.6491, 0.375, 0.5, 0.375, 0.5, 0.375, 0.5, 0.375, 0.5, 0.375, 0.5, 0.375, 0.5, 0.4075, 0.5, 0.4075, 0.5, 0.125, 0.5, 0.375, 0.5, 0.375, 0.5, 0.125, 0.5, 0.125, 0.5, 0.375, 0.5, 0.375, 0.5, 0.125, 0.5, 0.375, 0.128, 0.375, 0.25, 0.375, 0.25, 0.375, 0.128, 0.375, 0.128, 0.375, 0.25, 0.375, 0.25, 0.375, 0.128, 0.375, 0.128, 0.375, 0.25, 0.375, 0.25, 0.375, 0.128, 0.375, 0.128, 0.375, 0.25, 0.375, 0.25, 0.375, 0.128, 0.375, 0.25, 0.375, 0.25, 0.4075, 0.25, 0.4075, 0.25, 0.125, 0.5, 0.375, 0.5, 0.4075, 0.5, 0.4075, 0.25, 0.375, 0.25, 0.375, 0.25, 0.375, 0.25, 0.375, 0.25, 0.375, 0.6491, 0.125, 0.6491, 0.125, 0.6491, 0.375, 0.6491, 0.375, 0.1009, 0.375, 0.1009, 0.375, 0.1009, 0.375, 0.1009, 0.375, 0.6491, 0.375, 0.6491, 0.375, 0.6491, 0.375, 0.6491, 0.375, 0.6491, 0.375, 0.6491, 0.375, 0.6491, 0.375, 0.6491, 0.375, 0.6491, 0.125, 0.6491, 0.125, 0.6491, 0.375, 0.6491, 0.375, 0.1009, 0.375, 0.1009, 0.375, 0.0, 0.375, 0.02427, 0.375, 0.6491, 0.375, 0.6491, 0.375, 0.6491, 0.125, 0.6491, 0.125, 0.6491, 0.125, 0.6491, 0.375, 0.1009, 0.375, 0.1009, 0.375, 0.09177, 0.375, 0.1009, 0.375, 0.6491, 0.375, 0.6491, 0.375, 0.6491, 0.375, 0.6491, 0.125, 0.6491, 0.375, 0.6491, 0.375, 0.6491, 0.125, 0.6491, 0.375, 0.1009, 0.375, 0.1009, 0.375, 0.1009, 0.375, 0.1009, 0.5334, 0.02427, 0.625, 0.02427, 0.625, 0.09177, 0.5334, 0.09177, 0.375, 0.02427, 0.4075, 0.02427, 0.4075, 0.09177, 0.375, 0.09177, 0.375, 0.6491, 0.4075, 0.6491, 0.4075, 0.6582, 0.375, 0.6582, 0.625, 0.6491, 0.875, 0.6491, 0.875, 0.6582, 0.625, 0.6582, 0.375, 0.6491, 0.375, 0.6491, 0.375, 0.6582, 0.375, 0.7257, 0.5334, 0.6491, 0.625, 0.6491, 0.625, 0.6582, 0.5334, 0.6582, 0.625, 0.7257, 0.875, 0.7257, 0.875, 0.75, 0.625, 0.75, 0.625, 0.02427, 0.625, 0.0, 0.625, 0.0, 0.625, 0.02427, 0.625, 0.6582, 0.875, 0.6582, 0.875, 0.6582, 0.625, 0.6582, 0.625, 0.7257, 0.625, 0.6582, 0.625, 0.6582, 0.625, 0.7257, 0.625, 1.0, 0.625, 0.75, 0.625, 0.75, 0.625, 1.0, 0.625, 0.0, 0.625, 0.0, 0.625, 0.0, 0.625, 0.0, 0.625, 0.75, 0.875, 0.75, 0.875, 0.75, 0.625, 0.75, 0.625, 0.75, 0.625, 0.75, 0.625, 0.75, 0.625, 0.75, 0.625, 0.75, 0.625, 0.75, 0.625, 0.75, 0.625, 0.75, 0.625, 0.75, 0.625, 0.75, 0.625, 0.75, 0.625, 0.75, 0.625, 0.75, 0.625, 1.0, 0.625, 1.0, 0.625, 0.75, 0.625, 0.0, 0.625, 0.0, 0.625, 0.0, 0.625, 0.0, 0.625, 0.0, 0.625, 0.0, 0.625, 0.0, 0.625, 0.0, 0.625, 0.75, 0.625, 0.75, 0.625, 0.75, 0.625, 0.75, 0.625, 1.0, 0.625, 0.75, 0.625, 0.75, 0.625, 1.0, 0.625, 0.75, 0.625, 0.75, 0.625, 0.75, 0.625, 0.75, 0.625, 0.75, 0.875, 0.75, 0.875, 0.75, 0.625, 0.75, 0.625, 0.0, 0.625, 0.0, 0.625, 0.0, 0.625, 0.0, 0.625, 1.0, 0.625, 0.75, 0.625, 0.75, 0.625, 1.0, 0.625, 0.0, 0.625, 0.0, 0.625, 0.0, 0.625, 0.0, 0.625, 1.0, 0.625, 0.75, 0.625, 0.75, 0.625, 1.0, 0.625, 0.75, 0.625, 0.75, 0.625, 0.75, 0.625, 0.75, 0.625, 0.75, 0.625, 1.0, 0.625, 1.0, 0.625, 0.75, 0.625, 0.75, 0.625, 1.0, 0.625, 1.0, 0.625, 0.75, 0.625, 0.0, 0.625, 0.0, 0.625, 0.0, 0.625, 0.0, 0.625, 0.75, 0.625, 1.0, 0.625, 1.0, 0.625, 0.75, 0.625, 0.5, 0.875, 0.5, 0.875, 0.5, 0.625, 0.5, 0.4075, 0.5, 0.4075, 0.25, 0.4075, 0.25, 0.4075, 0.5, 0.5334, 0.25, 0.625, 0.25, 0.625, 0.25, 0.5334, 0.25, 0.509, 0.5, 0.4075, 0.5, 0.4075, 0.5, 0.509, 0.5, 0.509, 0.5, 0.4075, 0.5, 0.4075, 0.5, 0.509, 0.5, 0.5334, 0.25, 0.625, 0.25, 0.625, 0.25, 0.5334, 0.25, 0.4075, 0.5, 0.4075, 0.25, 0.4075, 0.25, 0.4075, 0.5, 0.875, 0.5, 0.625, 0.5, 0.625, 0.5, 0.875, 0.5, 0.875, 0.5, 0.625, 0.5, 0.625, 0.5, 0.875, 0.5, 0.625, 0.25, 0.625, 0.25, 0.625, 0.25, 0.625, 0.25, 0.625, 0.5, 0.625, 0.5, 0.625, 0.5, 0.625, 0.5, 0.875, 0.5, 0.625, 0.5, 0.625, 0.5, 0.875, 0.5, 0.625, 0.5, 0.875, 0.5, 0.875, 0.5, 0.625, 0.5, 0.625, 0.25, 0.625, 0.25, 0.625, 0.25, 0.625, 0.25, 0.625, 0.5, 0.625, 0.5, 0.625, 0.5, 0.625, 0.5, 0.875, 0.5, 0.625, 0.5, 0.625, 0.5, 0.875, 0.5, 0.875, 0.5, 0.625, 0.5, 0.625, 0.5, 0.875, 0.5, 0.875, 0.5, 0.625, 0.5, 0.625, 0.5, 0.875, 0.5, 0.875, 0.5, 0.625, 0.5, 0.625, 0.5, 0.875, 0.5, 0.875, 0.5, 0.625, 0.5, 0.625, 0.5, 0.875, 0.5, 0.625, 0.5, 0.625, 0.5, 0.625, 0.5, 0.625, 0.5, 0.625, 0.25, 0.625, 0.25, 0.625, 0.25, 0.625, 0.25, 0.625, 0.5, 0.625, 0.5, 0.625, 0.5, 0.625, 0.5, 0.625, 0.25, 0.625, 0.25, 0.625, 0.25, 0.625, 0.25, 0.509, 0.5, 0.4075, 0.5, 0.4075, 0.5, 0.509, 0.5, 0.5334, 0.25, 0.625, 0.25, 0.625, 0.25, 0.5334, 0.25, 0.4075, 0.5, 0.4075, 0.25, 0.4075, 0.25, 0.4075, 0.5, 0.875, 0.5, 0.625, 0.5, 0.625, 0.5, 0.875, 0.5, 0.875, 0.5, 0.625, 0.5, 0.625, 0.5, 0.875, 0.5, 0.375, 0.1009, 0.375, 0.1009, 0.375, 0.1009, 0.375, 0.1009, 0.375, 0.1009, 0.375, 0.1009, 0.375, 0.1009, 0.375, 0.1009, 0.375, 0.6491, 0.375, 0.6491, 0.375, 0.6491, 0.375, 0.6491, 0.375, 0.6491, 0.375, 0.6491, 0.375, 0.6491, 0.375, 0.6491, 0.375, 0.6491, 0.125, 0.6491, 0.125, 0.6491, 0.375, 0.6491, 0.125, 0.6491, 0.375, 0.6491, 0.375, 0.6491, 0.125, 0.6491, 0.375, 0.6491, 0.375, 0.6491, 0.375, 0.6491, 0.375, 0.6491, 0.375, 0.6491, 0.125, 0.6491, 0.125, 0.6491, 0.375, 0.6491, 0.375, 0.6491, 0.125, 0.6491, 0.125, 0.6491, 0.375, 0.6491, 0.375, 0.6491, 0.125, 0.6491, 0.125, 0.6491, 0.375, 0.6491, 0.375, 0.6491, 0.125, 0.6491, 0.125, 0.6491, 0.375, 0.6491, 0.375, 0.6491, 0.375, 0.6491, 0.375, 0.6491, 0.375, 0.6491, 0.375, 0.6491, 0.375, 0.6491, 0.375, 0.6491, 0.375, 0.6491, 0.375, 0.6491, 0.375, 0.6491, 0.375, 0.6491, 0.375, 0.6491, 0.125, 0.6491, 0.375, 0.6491, 0.375, 0.6491, 0.125, 0.6491, 0.125, 0.6491, 0.375, 0.6491, 0.375, 0.6491, 0.125, 0.6491, 0.375, 0.1009, 0.375, 0.1009, 0.375, 0.1009, 0.375, 0.1009, 0.375, 0.1009, 0.375, 0.1009, 0.375, 0.1009, 0.375, 0.1009, 0.375, 0.1009, 0.375, 0.1009, 0.375, 0.1009, 0.375, 0.1009, 0.375, 0.1009, 0.375, 0.1009, 0.375, 0.1009, 0.375, 0.1009, 0.0, 0.0, 0.0, 0.0, 0.625, 0.0, 0.625, 0.0, 0.0, 0.0, 0.0, 0.0, 0.625, 0.75, 0.625, 0.75, 0.625, 0.0, 0.625, 0.0, 0.625, 0.0, 0.625, 0.0, 0.625, 0.0, 0.625, 0.0, 0.625, 0.0, 0.625, 0.0, 0.625, 0.75, 0.625, 0.75, 0.625, 0.75, 0.625, 0.75, 0.625, 1.0, 0.625, 0.75, 0.625, 0.75, 0.625, 1.0, 0.625, 1.0, 0.625, 0.75, 0.625, 0.75, 0.625, 1.0, 0.625, 0.75, 0.625, 1.0, 0.625, 1.0, 0.625, 0.75, 0.625, 0.75, 0.625, 0.75, 0.625, 0.75, 0.625, 0.75, 0.625, 0.0, 0.625, 0.0, 0.625, 0.0, 0.625, 0.0, 0.625, 0.75, 0.625, 1.0, 0.625, 1.0, 0.625, 0.75, 0.625, 0.75, 0.625, 0.75, 0.625, 0.75, 0.625, 0.75, 0.625, 0.75, 0.625, 1.0, 0.625, 1.0, 0.625, 0.75, 0.625, 0.0, 0.625, 0.0, 0.625, 0.0, 0.625, 0.0, 0.625, 1.0, 0.625, 0.75, 0.625, 0.75, 0.625, 1.0, 0.625, 0.0, 0.625, 0.0, 0.625, 0.0, 0.625, 0.0, 0.625, 0.75, 0.625, 0.75, 0.625, 0.75, 0.625, 0.75, 0.625, 1.0, 0.625, 0.75, 0.625, 0.75, 0.625, 1.0, 0.625, 1.0, 0.625, 0.75, 0.625, 0.75, 0.625, 1.0, 0.625, 0.75, 0.625, 0.75, 0.625, 0.75, 0.625, 0.75, 0.625, 0.0, 0.625, 0.0, 0.625, 0.0, 0.625, 0.0, 0.625, 0.75, 0.625, 1.0, 0.625, 1.0, 0.625, 0.75, 0.625, 0.75, 0.625, 1.0, 0.625, 1.0, 0.625, 0.75, 0.625, 0.75, 0.625, 1.0, 0.625, 1.0, 0.625, 0.75, 0.625, 0.75, 0.625, 1.0, 0.625, 1.0, 0.625, 0.75, 0.625, 0.75, 0.625, 1.0, 0.625, 1.0, 0.625, 0.75, 0.625, 0.75, 0.625, 1.0, 0.625, 1.0, 0.625, 0.75, 0.625, 0.75, 0.625, 1.0, 0.625, 1.0, 0.625, 0.75, 0.625, 0.75, 0.625, 1.0, 0.625, 1.0, 0.625, 0.75, 0.625, 0.0, 0.625, 0.0, 0.625, 0.0, 0.625, 0.0, 0.625, 0.0, 0.625, 0.0, 0.625, 0.0, 0.625, 0.0, 0.625, 0.0, 0.625, 0.0, 0.625, 0.0, 0.625, 0.0, 0.625, 0.0, 0.625, 0.0, 0.625, 0.0, 0.625, 0.0, 0.625, 0.0, 0.625, 0.0, 0.625, 0.0, 0.625, 0.0, 0.625, 0.0, 0.625, 0.0, 0.625, 0.0, 0.625, 0.0, 0.625, 0.0, 0.625, 0.0, 0.625, 0.0, 0.625, 0.0, 0.625, 0.75, 0.625, 0.75, 0.625, 0.75, 0.625, 0.75, 0.625, 0.75, 0.625, 0.75, 0.625, 0.75, 0.625, 0.75, 0.625, 0.75, 0.625, 0.75, 0.625, 0.75, 0.625, 0.75, 0.625, 0.75, 0.625, 0.75, 0.625, 0.75, 0.625, 0.75, 0.625, 0.75, 0.625, 0.75, 0.625, 0.75, 0.625, 0.75, 0.625, 0.75, 0.625, 0.75, 0.625, 0.75, 0.625, 0.75, 0.625, 0.75, 0.625, 0.75, 0.625, 0.75, 0.625, 0.75, 0.625, 1.0, 0.625, 0.75, 0.625, 0.75, 0.625, 1.0, 0.625, 1.0, 0.625, 0.75, 0.625, 0.75, 0.625, 1.0, 0.625, 0.0, 0.625, 0.0, 0.625, 0.0, 0.625, 0.0, 0.625, 1.0, 0.625, 0.75, 0.625, 0.75, 0.625, 1.0, 0.625, 1.0, 0.625, 0.75, 0.625, 0.75, 0.625, 1.0, 0.625, 1.0, 0.625, 0.75, 0.625, 0.75, 0.625, 1.0, 0.625, 1.0, 0.625, 0.75, 0.625, 0.75, 0.625, 1.0, 0.625, 0.0, 0.625, 0.0, 0.625, 0.0, 0.625, 0.0, 0.625, 1.0, 0.625, 0.75, 0.625, 0.75, 0.625, 1.0, 0.625, 0.75, 0.625, 0.75, 0.625, 0.75, 0.625, 0.75, 0.625, 0.75, 0.625, 0.75, 0.625, 0.75, 0.625, 0.75, 0.625, 0.75, 0.625, 0.75, 0.625, 0.75, 0.625, 0.75, 0.625, 0.75, 0.625, 0.75, 0.625, 0.75, 0.625, 0.75, 0.625, 0.75, 0.625, 0.75, 0.625, 0.75, 0.625, 0.75, 0.625, 0.75, 0.625, 0.75, 0.625, 0.75, 0.625, 0.75, 0.625, 0.75, 0.625, 0.75, 0.625, 0.75, 0.625, 0.75, 0.625, 0.75, 0.625, 0.75, 0.625, 0.75, 0.625, 0.75, 0.625, 0.75, 0.625, 0.75, 0.625, 0.75, 0.625, 0.75, 0.625, 0.75, 0.625, 0.75, 0.625, 0.75, 0.625, 0.75, 0.625, 0.75, 0.625, 0.75, 0.625, 0.75, 0.625, 0.75, 0.625, 0.75, 0.625, 1.0, 0.625, 1.0, 0.625, 0.75, 0.625, 0.75, 0.625, 1.0, 0.625, 1.0, 0.625, 0.75, 0.625, 0.75, 0.625, 1.0, 0.625, 1.0, 0.625, 0.75, 0.625, 0.75, 0.625, 1.0, 0.625, 1.0, 0.625, 0.75, 0.625, 0.75, 0.625, 1.0, 0.625, 1.0, 0.625, 0.75, 0.625, 0.75, 0.625, 1.0, 0.625, 1.0, 0.625, 0.75, 0.625, 0.75, 0.625, 1.0, 0.625, 1.0, 0.625, 0.75, 0.625, 0.75, 0.625, 1.0, 0.625, 1.0, 0.625, 0.75, 0.625, 0.75, 0.625, 1.0, 0.625, 1.0, 0.625, 0.75, 0.625, 1.0, 0.625, 0.75, 0.625, 0.75, 0.625, 1.0, 0.625, 1.0, 0.625, 0.75, 0.625, 0.75, 0.625, 1.0, 0.625, 1.0, 0.625, 0.75, 0.625, 0.75, 0.625, 1.0, 0.625, 1.0, 0.625, 0.75, 0.625, 0.75, 0.625, 1.0, 0.625, 1.0, 0.625, 0.75, 0.625, 0.75, 0.625, 1.0, 0.625, 1.0, 0.625, 0.75, 0.625, 0.75, 0.625, 1.0, 0.625, 1.0, 0.625, 0.75, 0.625, 0.75, 0.625, 1.0, 0.625, 1.0, 0.625, 0.75, 0.625, 0.75, 0.625, 1.0, 0.625, 1.0, 0.625, 0.75, 0.625, 0.75, 0.625, 1.0, 0.625, 0.0, 0.625, 0.0, 0.625, 0.0, 0.625, 0.0, 0.625, 0.0, 0.625, 0.0, 0.625, 0.0, 0.625, 0.0, 0.625, 0.0, 0.625, 0.0, 0.625, 0.0, 0.625, 0.0, 0.625, 0.0, 0.625, 0.0, 0.625, 0.0, 0.625, 0.0, 0.625, 0.0, 0.625, 0.0, 0.625, 0.0, 0.625, 0.0, 0.625, 0.0, 0.625, 0.0, 0.625, 0.0, 0.625, 0.0, 0.625, 0.0, 0.625, 0.0, 0.625, 0.0, 0.625, 0.0, 0.625, 0.0, 0.625, 0.0, 0.625, 0.0, 0.625, 0.0, 0.625, 0.0, 0.625, 0.0, 0.625, 0.0, 0.625, 0.0, 0.625, 0.0, 0.625, 0.0, 0.625, 0.0, 0.625, 0.0, 0.625, 1.0, 0.625, 0.75, 0.625, 0.75, 0.625, 1.0, 0.625, 0.75, 0.625, 1.0, 0.625, 1.0, 0.625, 0.75, 0.625, 0.75, 0.625, 0.75, 0.625, 0.75, 0.625, 0.75, 0.625, 1.0, 0.625, 0.75, 0.625, 0.75, 0.625, 1.0, 0.625, 0.75, 0.625, 0.75, 0.625, 0.75, 0.625, 0.75, 0.625, 0.75, 0.625, 0.75, 0.625, 0.75, 0.625, 0.75, 0.625, 0.75, 0.625, 0.75, 0.625, 0.75, 0.625, 0.75, 0.625, 0.75, 0.625, 0.75, 0.625, 0.75, 0.625, 0.75, 0.625, 0.75, 0.625, 0.75, 0.625, 0.75, 0.625, 0.75, 0.625, 1.0, 0.625, 0.75, 0.625, 0.75, 0.625, 1.0, 0.625, 1.0, 0.625, 0.75, 0.625, 0.75, 0.625, 1.0, 0.625, 1.0, 0.625, 0.75, 0.625, 0.75, 0.625, 1.0, 0.625, 1.0, 0.625, 0.75, 0.625, 0.75, 0.625, 1.0, 0.625, 0.75, 0.625, 1.0, 0.625, 1.0, 0.625, 0.75, 0.625, 0.75, 0.625, 1.0, 0.625, 1.0, 0.625, 0.75, 0.625, 0.75, 0.625, 1.0, 0.625, 1.0, 0.625, 0.75, 0.625, 0.75, 0.625, 1.0, 0.625, 1.0, 0.625, 0.75, 0.625, 0.0, 0.625, 0.0, 0.625, 0.0, 0.625, 0.0, 0.625, 0.0, 0.625, 0.0, 0.625, 0.0, 0.625, 0.0, 0.625, 0.0, 0.625, 0.0, 0.625, 0.0, 0.625, 0.0, 0.625, 0.0, 0.625, 0.0, 0.625, 0.0, 0.625, 0.0, 0.625, 0.0, 0.625, 0.0, 0.625, 0.0, 0.625, 0.0, 0.625, 1.0, 0.625, 0.75, 0.625, 0.75, 0.625, 1.0, 0.625, 1.0, 0.625, 0.75, 0.625, 0.75, 0.625, 1.0, 0.625, 1.0, 0.625, 0.75, 0.625, 0.75, 0.625, 1.0, 0.625, 1.0, 0.625, 0.75, 0.625, 0.75, 0.625, 1.0, 0.625, 1.0, 0.625, 0.75, 0.625, 0.75, 0.625, 1.0, 0.625, 0.0, 0.625, 0.0, 0.625, 0.0, 0.625, 0.0, 0.625, 0.0, 0.625, 0.0, 0.625, 0.0, 0.625, 0.0, 0.625, 0.0, 0.625, 0.0, 0.625, 0.0, 0.625, 0.0, 0.625, 0.0, 0.625, 0.0, 0.625, 0.0, 0.625, 0.0, 0.625, 0.75, 0.625, 0.75, 0.625, 0.75, 0.625, 0.75, 0.625, 0.75, 0.625, 0.75, 0.625, 0.75, 0.625, 0.75, 0.625, 0.75, 0.625, 0.75, 0.625, 0.75, 0.625, 0.75, 0.625, 0.75, 0.625, 0.75, 0.625, 0.75, 0.625, 0.75, 0.625, 0.75, 0.625, 1.0, 0.625, 1.0, 0.625, 0.75, 0.625, 0.75, 0.625, 1.0, 0.625, 1.0, 0.625, 0.75, 0.625, 0.75, 0.625, 1.0, 0.625, 1.0, 0.625, 0.75, 0.625, 0.75, 0.625, 1.0, 0.625, 1.0, 0.625, 0.75, 0.625, 0.0, 0.625, 0.0, 0.625, 0.0, 0.625, 0.0, 0.625, 0.75, 0.625, 1.0, 0.625, 1.0, 0.625, 0.75, 0.625, 0.75, 0.625, 0.75, 0.625, 0.75, 0.625, 0.75, 0.625, 1.0, 0.625, 0.75, 0.625, 0.75, 0.625, 1.0, 0.625, 0.75, 0.625, 1.0, 0.625, 1.0, 0.625, 0.75, 0.625, 0.0, 0.625, 0.0, 0.625, 0.0, 0.625, 0.0, 0.625, 0.75, 0.625, 0.75, 0.625, 0.75, 0.625, 0.75, 0.625, 0.75, 0.625, 0.75, 0.625, 0.75, 0.625, 0.75, 0.625, 0.75, 0.625, 1.0, 0.625, 1.0, 0.625, 0.75, 0.625, 0.75, 0.625, 1.0, 0.625, 1.0, 0.625, 0.75, 0.625, 0.75, 0.625, 0.75, 0.625, 0.75, 0.625, 0.75, 0.625, 1.0, 0.625, 0.75, 0.625, 0.75, 0.625, 1.0, 0.625, 1.0, 0.625, 0.75, 0.625, 0.75, 0.625, 1.0, 0.625, 0.75, 0.625, 1.0, 0.625, 1.0, 0.625, 0.75, 0.625, 1.0, 0.625, 0.75, 0.625, 0.75, 0.625, 1.0, 0.625, 0.0, 0.625, 0.0, 0.625, 0.0, 0.625, 0.0, 0.625, 1.0, 0.625, 0.75, 0.625, 0.75, 0.625, 1.0, 0.625, 1.0, 0.625, 0.75, 0.625, 0.75, 0.625, 1.0, 0.625, 1.0, 0.625, 0.75, 0.625, 0.75, 0.625, 1.0, 0.625, 1.0, 0.625, 0.75, 0.625, 0.75, 0.625, 1.0, 0.625, 1.0, 0.625, 0.75, 0.625, 0.75, 0.625, 1.0, 0.625, 0.75, 0.625, 0.75, 0.625, 0.75, 0.625, 0.75, 0.625, 0.75, 0.625, 0.75, 0.625, 0.75, 0.625, 0.75, 0.625, 0.75, 0.625, 0.75, 0.625, 0.75, 0.625, 0.75, 0.625, 0.75, 0.625, 0.75, 0.625, 0.75, 0.625, 0.75, 0.625, 0.75, 0.625, 0.75, 0.625, 0.75, 0.625, 0.75, 0.625, 0.75, 0.625, 1.0, 0.625, 1.0, 0.625, 0.75, 0.625, 0.75, 0.625, 1.0, 0.625, 1.0, 0.625, 0.75, 0.625, 0.75, 0.625, 1.0, 0.625, 1.0, 0.625, 0.75, 0.625, 0.75, 0.625, 1.0, 0.625, 1.0, 0.625, 0.75, 0.625, 0.75, 0.625, 1.0, 0.625, 1.0, 0.625, 0.75, 0.625, 0.0, 0.625, 0.0, 0.625, 0.0, 0.625, 0.0, 0.625, 0.0, 0.625, 0.0, 0.625, 0.0, 0.625, 0.0, 0.625, 0.0, 0.625, 0.0, 0.625, 0.0, 0.625, 0.0, 0.625, 0.0, 0.625, 0.0, 0.625, 0.0, 0.625, 0.0, 0.625, 0.0, 0.625, 0.0, 0.625, 0.0, 0.625, 0.0, 0.125, 0.6491, 0.375, 0.6491, 0.375, 0.6491, 0.125, 0.6491, 0.375, 0.6491, 0.125, 0.6491, 0.125, 0.6491, 0.375, 0.6491, 0.375, 0.6491, 0.375, 0.6491, 0.375, 0.6491, 0.375, 0.6491, 0.375, 0.6491, 0.375, 0.6491, 0.375, 0.6491, 0.375, 0.6491, 0.125, 0.6491, 0.375, 0.6491, 0.375, 0.6491, 0.125, 0.6491, 0.375, 0.1009, 0.375, 0.1009, 0.375, 0.1009, 0.375, 0.1009, 0.125, 0.6491, 0.375, 0.6491, 0.375, 0.6491, 0.125, 0.6491, 0.375, 0.6491, 0.125, 0.6491, 0.125, 0.6491, 0.375, 0.6491, 0.375, 0.1009, 0.375, 0.1009, 0.125, 0.6491, 0.375, 0.6491, 0.375, 0.6491, 0.375, 0.6491, 0.375, 0.1009, 0.125, 0.6491, 0.375, 0.1009, 0.375, 0.1009, 0.375, 0.6491, 0.125, 0.6491, 0.125, 0.6491, 0.375, 0.6491, 0.375, 0.1009, 0.375, 0.1009, 0.375, 0.1009, 0.375, 0.1009, 0.125, 0.6491, 0.375, 0.6491, 0.375, 0.6491, 0.125, 0.6491, 0.375, 0.6491, 0.375, 0.6491, 0.375, 0.6491, 0.375, 0.6491, 0.375, 0.6491, 0.375, 0.6491, 0.375, 0.6491, 0.375, 0.6491, 0.375, 0.6491, 0.125, 0.6491, 0.125, 0.6491, 0.375, 0.6491, 0.375, 0.1009, 0.375, 0.1009, 0.375, 0.1009, 0.375, 0.1009, 0.375, 0.1009, 0.375, 0.1009, 0.375, 0.1009, 0.375, 0.1009, 0.375, 0.6491, 0.125, 0.6491, 0.125, 0.6491, 0.375, 0.6491, 0.375, 0.6491, 0.375, 0.6491, 0.375, 0.6491, 0.375, 0.6491, 0.375, 0.6491, 0.375, 0.6491, 0.375, 0.6491, 0.375, 0.6491, 0.125, 0.6491, 0.375, 0.6491, 0.375, 0.6491, 0.125, 0.6491, 0.375, 0.1009, 0.375, 0.1009, 0.375, 0.1009, 0.375, 0.1009, 0.125, 0.6491, 0.375, 0.6491, 0.375, 0.6491, 0.125, 0.6491, 0.375, 0.6491, 0.125, 0.6491, 0.125, 0.6491, 0.375, 0.6491, 0.375, 0.1009, 0.375, 0.1009, 0.375, 0.1009, 0.375, 0.1009, 0.375, 0.6491, 0.375, 0.6491, 0.375, 0.6491, 0.375, 0.6491, 0.375, 0.6491, 0.375, 0.6491, 0.375, 0.6491, 0.375, 0.6491, 0.375, 0.6491, 0.375, 0.6491, 0.375, 0.6491, 0.375, 0.6491, 0.375, 0.6491, 0.375, 0.6491, 0.375, 0.6491, 0.375, 0.6491, 0.375, 0.6491, 0.375, 0.6491, 0.375, 0.6491, 0.375, 0.6491, 0.375, 0.6491, 0.375, 0.6491, 0.375, 0.6491, 0.375, 0.6491, 0.375, 0.6491, 0.375, 0.6491, 0.375, 0.6491, 0.375, 0.6491, 0.375, 0.1009, 0.375, 0.1009, 0.375, 0.1009, 0.375, 0.1009, 0.375, 0.1009, 0.375, 0.1009, 0.375, 0.1009, 0.375, 0.1009, 0.375, 0.1009, 0.375, 0.1009, 0.375, 0.1009, 0.375, 0.1009, 0.375, 0.1009, 0.375, 0.1009, 0.375, 0.1009, 0.375, 0.1009, 0.375, 0.1009, 0.375, 0.1009, 0.375, 0.1009, 0.375, 0.1009, 0.375, 0.1009, 0.375, 0.1009, 0.375, 0.1009, 0.375, 0.1009, 0.375, 0.6491, 0.125, 0.6491, 0.125, 0.6491, 0.375, 0.6491, 0.375, 0.6491, 0.125, 0.6491, 0.125, 0.6491, 0.375, 0.6491, 0.375, 0.6491, 0.125, 0.6491, 0.125, 0.6491, 0.375, 0.6491, 0.375, 0.6491, 0.125, 0.6491, 0.125, 0.6491, 0.375, 0.6491, 0.375, 0.6491, 0.125, 0.6491, 0.125, 0.6491, 0.375, 0.6491, 0.375, 0.6491, 0.125, 0.6491, 0.125, 0.6491, 0.375, 0.6491, 0.125, 0.6491, 0.375, 0.6491, 0.375, 0.6491, 0.125, 0.6491, 0.125, 0.6491, 0.375, 0.6491, 0.375, 0.6491, 0.125, 0.6491, 0.125, 0.6491, 0.375, 0.6491, 0.375, 0.6491, 0.125, 0.6491, 0.125, 0.6491, 0.375, 0.6491, 0.375, 0.6491, 0.125, 0.6491, 0.125, 0.6491, 0.375, 0.6491, 0.375, 0.6491, 0.125, 0.6491, 0.125, 0.6491, 0.375, 0.6491, 0.375, 0.6491, 0.125, 0.6491, 0.375, 0.1009, 0.375, 0.1079, 0.375, 0.1079, 0.375, 0.1009, 0.375, 0.1009, 0.375, 0.1079, 0.375, 0.1079, 0.375, 0.1009, 0.375, 0.1009, 0.375, 0.1079, 0.375, 0.1079, 0.375, 0.1009, 0.375, 0.1009, 0.375, 0.1079, 0.375, 0.1079, 0.375, 0.1009, 0.375, 0.622, 0.375, 0.6421, 0.375, 0.6421, 0.375, 0.622, 0.375, 0.622, 0.375, 0.6421, 0.375, 0.6421, 0.375, 0.622, 0.375, 0.622, 0.375, 0.6421, 0.375, 0.6421, 0.375, 0.622, 0.375, 0.622, 0.375, 0.6421, 0.375, 0.6421, 0.375, 0.622, 0.375, 0.622, 0.375, 0.6421, 0.375, 0.6421, 0.375, 0.622, 0.125, 0.622, 0.375, 0.622, 0.375, 0.6421, 0.125, 0.6421, 0.375, 0.1009, 0.375, 0.1079, 0.375, 0.1079, 0.375, 0.1009, 0.375, 0.622, 0.375, 0.6421, 0.375, 0.6421, 0.375, 0.622, 0.375, 0.1009, 0.375, 0.1079, 0.375, 0.1079, 0.375, 0.1009, 0.5334, 0.622, 0.625, 0.622, 0.625, 0.6421, 0.5334, 0.6421, 0.625, 0.622, 0.875, 0.622, 0.875, 0.6421, 0.625, 0.6421, 0.375, 0.622, 0.4075, 0.622, 0.4075, 0.6421, 0.375, 0.6421, 0.375, 0.1009, 0.4075, 0.1009, 0.4075, 0.1079, 0.375, 0.1079, 0.5334, 0.1009, 0.625, 0.1009, 0.625, 0.1079, 0.5334, 0.1079, 0.375, 0.6444, 0.125, 0.6444, 0.125, 0.6421, 0.375, 0.6421, 0.375, 0.1056, 0.375, 0.1009, 0.375, 0.1009, 0.375, 0.1079, 0.375, 0.1009, 0.375, 0.1009, 0.375, 0.1009, 0.375, 0.1033, 0.375, 0.1033, 0.375, 0.1009, 0.375, 0.1009, 0.375, 0.1056, 0.375, 0.6491, 0.125, 0.6491, 0.125, 0.6467, 0.375, 0.6467, 0.375, 0.6467, 0.125, 0.6467, 0.125, 0.6444, 0.375, 0.6444, 0.125, 0.6491, 0.375, 0.6491, 0.375, 0.6491, 0.125, 0.6491, 0.125, 0.6491, 0.375, 0.6491, 0.375, 0.6491, 0.125, 0.6491, 0.375, 0.6491, 0.375, 0.6491, 0.375, 0.6467, 0.375, 0.6491, 0.375, 0.6491, 0.375, 0.6467, 0.375, 0.6444, 0.375, 0.6491, 0.625, 0.75, 0.625, 0.7257, 0.625, 0.7257, 0.625, 0.75, 0.625, 0.09177, 0.625, 0.02427, 0.625, 0.02427, 0.625, 0.09177, 0.625, 0.6582, 0.875, 0.6582, 0.875, 0.7257, 0.625, 0.7257, 0.375, 0.6491, 0.375, 0.6491, 0.375, 0.7257, 0.375, 0.75, 0.375, 0.0, 0.4075, 0.0, 0.4075, 0.02427, 0.375, 0.02427, 0.5334, 0.0, 0.625, 0.0, 0.625, 0.02427, 0.5334, 0.02427, 0.375, 0.1009, 0.375, 0.1009, 0.375, 0.02427, 0.375, 0.09177, 0.375, 0.6491, 0.375, 0.6491, 0.375, 0.6491, 0.375, 0.6491, 0.125, 0.6491, 0.375, 0.6491, 0.375, 0.6491, 0.125, 0.6491, 0.375, 0.1009, 0.375, 0.1009, 0.375, 0.1009, 0.375, 0.1009, 0.375, 0.6582, 0.4075, 0.6582, 0.4075, 0.7257, 0.375, 0.7257, 0.5334, 0.6582, 0.625, 0.6582, 0.625, 0.7257, 0.5334, 0.7257, 0.125, 0.6491, 0.375, 0.6491, 0.375, 0.6491, 0.125, 0.6491, 0.375, 0.6491, 0.125, 0.6491, 0.125, 0.6491, 0.375, 0.6491, 0.375, 0.1009, 0.375, 0.1009, 0.375, 0.1009, 0.375, 0.1009, 0.125, 0.6491, 0.375, 0.6491, 0.375, 0.6491, 0.125, 0.6491, 0.375, 0.6491, 0.375, 0.6491, 0.375, 0.6491, 0.375, 0.6491, 0.375, 0.1009, 0.375, 0.1009, 0.375, 0.1009, 0.375, 0.1009, 0.375, 0.6491, 0.375, 0.6491, 0.375, 0.6491, 0.375, 0.6491, 0.375, 0.6491, 0.125, 0.6491, 0.125, 0.6491, 0.375, 0.6491, 0.375, 0.6491, 0.125, 0.6491, 0.125, 0.6491, 0.375, 0.6491, 0.375, 0.6491, 0.125, 0.6491, 0.125, 0.6491, 0.375, 0.6491, 0.125, 0.6491, 0.375, 0.6491, 0.375, 0.6491, 0.125, 0.6491, 0.375, 0.1009, 0.375, 0.1009, 0.375, 0.1009, 0.375, 0.1009, 0.125, 0.6491, 0.375, 0.6491, 0.375, 0.6491, 0.125, 0.6491, 0.125, 0.6491, 0.375, 0.6491, 0.375, 0.6491, 0.125, 0.6491, 0.375, 0.1009, 0.375, 0.1009, 0.375, 0.1009, 0.375, 0.1009, 0.375, 0.6491, 0.375, 0.6491, 0.375, 0.6491, 0.375, 0.6491, 0.375, 0.5, 0.4075, 0.5, 0.4075, 0.622, 0.375, 0.622, 0.625, 0.5, 0.875, 0.5, 0.875, 0.622, 0.625, 0.622, 0.5334, 0.5, 0.625, 0.5, 0.625, 0.622, 0.5334, 0.622, 0.375, 0.5, 0.375, 0.622, 0.375, 0.622, 0.375, 0.5, 0.125, 0.5, 0.375, 0.5, 0.375, 0.5, 0.125, 0.5, 0.375, 0.5, 0.375, 0.622, 0.375, 0.622, 0.375, 0.5, 0.375, 0.5, 0.375, 0.622, 0.375, 0.622, 0.375, 0.5, 0.375, 0.5, 0.375, 0.622, 0.375, 0.622, 0.375, 0.5, 0.375, 0.5, 0.375, 0.622, 0.375, 0.622, 0.375, 0.5, 0.375, 0.5, 0.375, 0.622, 0.375, 0.622, 0.375, 0.5, 0.375, 0.1079, 0.375, 0.128, 0.375, 0.128, 0.375, 0.1079, 0.375, 0.1079, 0.375, 0.128, 0.375, 0.128, 0.375, 0.1079, 0.375, 0.1079, 0.375, 0.128, 0.375, 0.128, 0.375, 0.1079, 0.375, 0.1079, 0.375, 0.128, 0.375, 0.128, 0.375, 0.1079, 0.375, 0.1079, 0.375, 0.128, 0.375, 0.128, 0.375, 0.1079, 0.375, 0.1079, 0.375, 0.128, 0.375, 0.128, 0.375, 0.1079, 0.375, 0.1079, 0.4075, 0.1079, 0.4075, 0.128, 0.375, 0.128, 0.5334, 0.1079, 0.625, 0.1079, 0.625, 0.128, 0.5334, 0.128, 0.375, 0.128, 0.375, 0.25, 0.375, 0.25, 0.375, 0.128, 0.375, 0.622, 0.125, 0.622, 0.125, 0.622, 0.375, 0.622, 0.375, 0.5, 0.375, 0.622, 0.375, 0.622, 0.375, 0.5, 0.509, 0.1079, 0.5334, 0.1079, 0.5334, 0.1079, 0.509, 0.1079, 0.509, 0.5, 0.5334, 0.5, 0.5334, 0.622, 0.509, 0.622, 0.509, 0.6582, 0.5334, 0.6582, 0.5334, 0.7257, 0.509, 0.7257, 0.509, 0.02427, 0.509, 0.0, 0.509, 0.0, 0.509, 0.02427, 0.509, 0.1009, 0.5334, 0.1009, 0.5334, 0.1079, 0.509, 0.1079, 0.509, 0.622, 0.5334, 0.622, 0.5334, 0.622, 0.509, 0.622, 0.509, 0.25, 0.5334, 0.25, 0.5334, 0.25, 0.509, 0.25, 0.625, 0.5, 0.5334, 0.5, 0.5334, 0.5, 0.625, 0.5, 0.5334, 0.25, 0.5334, 0.25, 0.5334, 0.25, 0.5334, 0.25, 0.625, 0.5, 0.5334, 0.5, 0.5334, 0.5, 0.625, 0.5, 0.625, 0.5, 0.5334, 0.5, 0.5334, 0.5, 0.625, 0.5, 0.509, 0.25, 0.5334, 0.25, 0.5334, 0.25, 0.509, 0.25, 0.509, 0.6491, 0.5334, 0.6491, 0.5334, 0.6491, 0.509, 0.6491, 0.509, 0.02427, 0.5334, 0.02427, 0.5334, 0.09177, 0.509, 0.09177, 0.509, 0.09177, 0.5334, 0.09177, 0.5334, 0.09177, 0.509, 0.09177, 0.509, 0.6421, 0.5334, 0.6421, 0.5334, 0.6491, 0.509, 0.6491, 0.625, 0.5, 0.5334, 0.5, 0.5334, 0.5, 0.625, 0.5, 0.509, 0.25, 0.5334, 0.25, 0.5334, 0.25, 0.509, 0.25, 0.625, 0.5, 0.5334, 0.5, 0.5334, 0.5, 0.625, 0.5, 0.625, 0.5, 0.5334, 0.5, 0.5334, 0.5, 0.625, 0.5, 0.509, 0.25, 0.5334, 0.25, 0.5334, 0.25, 0.509, 0.25, 0.509, 0.25, 0.5334, 0.25, 0.5334, 0.25, 0.509, 0.25, 0.509, 0.75, 0.5334, 0.75, 0.5334, 1.0, 0.509, 1.0, 0.509, 0.75, 0.509, 0.7257, 0.509, 0.7257, 0.509, 0.75, 0.509, 0.128, 0.5334, 0.128, 0.5334, 0.25, 0.509, 0.25, 0.4075, 0.128, 0.509, 0.128, 0.509, 0.25, 0.4075, 0.25, 0.4075, 0.7257, 0.509, 0.7257, 0.509, 0.75, 0.4075, 0.75, 0.4075, 0.75, 0.509, 0.75, 0.509, 1.0, 0.4075, 1.0, 0.4075, 0.25, 0.509, 0.25, 0.509, 0.25, 0.4075, 0.25, 0.4075, 0.25, 0.509, 0.25, 0.509, 0.25, 0.4075, 0.25, 0.4075, 0.25, 0.509, 0.25, 0.509, 0.25, 0.4075, 0.25, 0.4075, 0.6421, 0.509, 0.6421, 0.509, 0.6491, 0.4075, 0.6491, 0.4075, 0.09177, 0.509, 0.09177, 0.509, 0.1009, 0.4075, 0.1009, 0.4075, 0.02427, 0.509, 0.02427, 0.509, 0.09177, 0.4075, 0.09177, 0.4075, 0.6491, 0.509, 0.6491, 0.509, 0.6582, 0.4075, 0.6582, 0.4075, 0.25, 0.509, 0.25, 0.509, 0.25, 0.4075, 0.25, 0.4075, 0.25, 0.509, 0.25, 0.509, 0.25, 0.4075, 0.25, 0.4075, 0.25, 0.509, 0.25, 0.509, 0.25, 0.4075, 0.25, 0.4075, 0.622, 0.509, 0.622, 0.509, 0.6421, 0.4075, 0.6421, 0.4075, 0.1009, 0.509, 0.1009, 0.509, 0.1079, 0.4075, 0.1079, 0.4075, 0.0, 0.509, 0.0, 0.509, 0.02427, 0.4075, 0.02427, 0.4075, 0.6582, 0.509, 0.6582, 0.509, 0.7257, 0.4075, 0.7257, 0.4075, 0.5, 0.509, 0.5, 0.509, 0.622, 0.4075, 0.622, 0.4075, 0.1079, 0.509, 0.1079, 0.509, 0.128, 0.4075, 0.128, 0.5334, 0.5, 0.509, 0.5, 0.509, 0.5, 0.5334, 0.5, 0.5334, 0.5, 0.5334, 0.5, 0.5334, 0.5, 0.5334, 0.5, 0.5334, 0.5, 0.509, 0.5, 0.509, 0.5, 0.5334, 0.5, 0.5334, 0.5, 0.509, 0.5, 0.509, 0.5, 0.5334, 0.5, 0.5334, 0.5, 0.509, 0.5, 0.509, 0.5, 0.5334, 0.5, 0.5334, 0.5, 0.509, 0.5, 0.509, 0.5, 0.5334, 0.5, 0.5334, 0.5, 0.509, 0.5, 0.509, 0.5, 0.5334, 0.5, 0.5334, 0.5, 0.509, 0.5, 0.509, 0.5, 0.5334, 0.5, 0.509, 0.5, 0.509, 0.5, 0.509, 0.5, 0.509, 0.5, 0.509, 0.5, 0.5334, 0.5, 0.5334, 0.5, 0.509, 0.5, 0.509, 0.622, 0.5334, 0.622, 0.5334, 0.6421, 0.509, 0.6421, 0.509, 0.6421, 0.509, 0.622, 0.509, 0.622, 0.509, 0.6421, 0.5334, 0.6421, 0.509, 0.6421, 0.509, 0.6421, 0.5334, 0.6421, 0.5334, 0.622, 0.5334, 0.6421, 0.5334, 0.6421, 0.5334, 0.622, 0.509, 0.6491, 0.5334, 0.6491, 0.5334, 0.6582, 0.509, 0.6582, 0.509, 0.6582, 0.509, 0.6491, 0.509, 0.6491, 0.509, 0.6582, 0.5334, 0.6582, 0.509, 0.6582, 0.509, 0.6582, 0.5334, 0.6582, 0.5334, 0.6491, 0.5334, 0.6582, 0.5334, 0.6582, 0.5334, 0.6491, 0.509, 0.7257, 0.5334, 0.7257, 0.5334, 0.75, 0.509, 0.75, 0.5334, 0.75, 0.509, 0.75, 0.509, 0.75, 0.5334, 0.75, 0.5334, 0.7257, 0.5334, 0.75, 0.5334, 0.75, 0.5334, 0.7257, 0.509, 0.7257, 0.5334, 0.7257, 0.5334, 0.7257, 0.509, 0.7257, 0.509, 0.25, 0.5334, 0.25, 0.5334, 0.25, 0.509, 0.25, 0.509, 0.25, 0.509, 0.25, 0.509, 0.25, 0.509, 0.25, 0.5334, 0.25, 0.509, 0.25, 0.509, 0.25, 0.5334, 0.25, 0.509, 0.25, 0.5334, 0.25, 0.5334, 0.25, 0.509, 0.25, 0.509, 0.1079, 0.5334, 0.1079, 0.5334, 0.128, 0.509, 0.128, 0.5334, 0.1079, 0.5334, 0.128, 0.5334, 0.128, 0.5334, 0.1079, 0.509, 0.128, 0.509, 0.1079, 0.509, 0.1079, 0.509, 0.128, 0.5334, 0.128, 0.509, 0.128, 0.509, 0.128, 0.5334, 0.128, 0.509, 0.09177, 0.5334, 0.09177, 0.5334, 0.1009, 0.509, 0.1009, 0.5334, 0.09177, 0.5334, 0.1009, 0.5334, 0.1009, 0.5334, 0.09177, 0.509, 0.1009, 0.509, 0.09177, 0.509, 0.09177, 0.509, 0.1009, 0.5334, 0.1009, 0.509, 0.1009, 0.509, 0.1009, 0.5334, 0.1009, 0.509, 0.0, 0.5334, 0.0, 0.5334, 0.02427, 0.509, 0.02427, 0.5334, 0.02427, 0.509, 0.02427, 0.509, 0.02427, 0.5334, 0.02427, 0.509, 1.0, 0.5334, 1.0, 0.5334, 1.0, 0.509, 1.0, 0.5334, 0.0, 0.5334, 0.02427, 0.5334, 0.02427, 0.5334, 0.0])
me_cube_001.materials.append(mat_maincolor)
me_cube_001.materials.append(mat_secondcolor)
me_cube_001.materials.append(mat_third)
me_cube_001.materials.append(mat_black)
me_cube_001.use_remesh_fix_poles = True
me_cube_001.use_remesh_preserve_attributes = False
me_cube_001.use_mirror_vertex_groups = False
me_cube_001.update()
me_cube_002 = bpy.data.meshes.new('Cube.002')
me_cube_002.from_pydata([(0.01718, 0.8947, -0.0352), (-0.1716, 0.8947, -0.0352), (0.01718, 0.4565, -0.1009), (-0.1716, 0.4565, -0.1009), (-0.006423, 1.138, -1.283), (-0.148, 1.138, -1.283), (-0.006423, 0.7829, -1.42), (-0.148, 0.7829, -1.42), (-0.1716, 0.4484, -0.2993), (-0.1716, 0.4652, -0.4981), (-0.1716, 0.5062, -0.697), (-0.1716, 0.5483, -0.8959), (-0.1716, 0.6044, -1.095), (-0.1716, 0.678, -1.294), (0.01718, 0.678, -1.294), (0.01718, 0.6044, -1.095), (0.01718, 0.5483, -0.8959), (0.01718, 0.5062, -0.697), (0.01718, 0.4652, -0.4981), (0.01718, 0.4484, -0.2993), (0.01718, 1.145, -1.123), (0.01718, 1.083, -0.9416), (0.01718, 1.025, -0.7602), (0.01718, 0.9843, -0.5788), (0.01718, 0.9471, -0.3974), (0.01718, 0.9246, -0.2161), (-0.1716, 0.9246, -0.2161), (-0.1716, 0.9471, -0.3974), (-0.1716, 0.9843, -0.5788), (-0.1716, 1.025, -0.7602), (-0.1716, 1.083, -0.9416), (-0.1716, 1.145, -1.123), (-0.07723, 0.9768, -0.02288), (0.05259, 0.6756, -0.06806), (-0.2071, 0.6756, -0.06806), (-0.07723, 0.3744, -0.1132), (-0.07723, 1.181, -1.278), (0.009094, 0.9641, -1.362), (-0.1636, 0.9641, -1.362), (-0.07723, 0.7469, -1.446), (-0.1676, 0.7176, -1.383), (0.01718, 0.4506, -0.2001), (0.01718, 0.9108, -0.1256), (-0.1676, 1.167, -1.212), (-0.1716, 0.4506, -0.2001), (-0.1716, 0.453, -0.3986), (-0.1716, 0.4844, -0.5975), (-0.1716, 0.5269, -0.7964), (-0.1716, 0.5734, -0.9953), (-0.1716, 0.6412, -1.194), (0.01314, 0.7176, -1.383), (0.01718, 0.6412, -1.194), (0.01718, 0.5734, -0.9953), (0.01718, 0.5269, -0.7964), (0.01718, 0.4844, -0.5975), (0.01718, 0.453, -0.3986), (0.01314, 1.167, -1.212), (0.01718, 1.113, -1.032), (0.01718, 1.053, -0.8509), (0.01718, 1.004, -0.6695), (0.01718, 0.9645, -0.4881), (0.01718, 0.9352, -0.3067), (-0.1716, 0.9108, -0.1256), (-0.1716, 0.9352, -0.3067), (-0.1716, 0.9645, -0.4881), (-0.1716, 1.004, -0.6695), (-0.1716, 1.053, -0.8509), (-0.1716, 1.113, -1.032), (-0.07723, 1.014, -0.2005), (-0.07723, 1.037, -0.3785), (-0.07723, 1.074, -0.5566), (-0.07723, 1.115, -0.7347), (-0.07723, 1.173, -0.9129), (-0.07723, 1.232, -1.091), (-0.2071, 0.6865, -0.2577), (-0.2071, 0.7061, -0.4477), (-0.2071, 0.7453, -0.6379), (-0.2071, 0.7867, -0.828), (-0.2071, 0.8437, -1.018), (-0.2071, 0.9113, -1.208), (0.05259, 0.6865, -0.2577), (0.05259, 0.7061, -0.4477), (0.05259, 0.7453, -0.6379), (0.05259, 0.7867, -0.828), (0.05259, 0.8437, -1.018), (0.05259, 0.9113, -1.208), (-0.07723, 0.3592, -0.3149), (-0.07723, 0.3748, -0.5169), (-0.07723, 0.4166, -0.7191), (-0.07723, 0.4588, -0.9213), (-0.07723, 0.5146, -1.123), (-0.07723, 0.5905, -1.326), (-0.07723, 0.6332, -1.416), (-0.07723, 0.9715, -1.384), (0.04712, 0.9427, -1.299), (-0.2016, 0.9427, -1.299), (-0.07723, 1.252, -1.181), (-0.07723, 0.997, -0.1117), (-0.07723, 1.026, -0.2895), (-0.07723, 1.055, -0.4676), (-0.07723, 1.093, -0.6457), (-0.07723, 1.143, -0.8238), (-0.07723, 1.202, -1.002), (-0.2071, 0.6807, -0.1628), (-0.2071, 0.6941, -0.3527), (-0.2071, 0.7244, -0.5428), (-0.2071, 0.7652, -0.7329), (-0.2071, 0.8131, -0.9231), (-0.2071, 0.8772, -1.113), (0.05259, 0.6807, -0.1628), (0.05259, 0.6941, -0.3527), (0.05259, 0.7244, -0.5428), (0.05259, 0.7652, -0.7329), (0.05259, 0.8131, -0.9231), (0.05259, 0.8772, -1.113), (-0.07723, 0.3644, -0.214), (-0.07723, 0.3626, -0.4159), (-0.07723, 0.3943, -0.618), (-0.07723, 0.4375, -0.8202), (-0.07723, 0.4836, -1.022), (-0.07723, 0.5527, -1.225)], [], [(14, 91, 92, 50), (91, 13, 40, 92), (92, 40, 7, 39), (50, 92, 39, 6), (5, 36, 93, 38), (36, 4, 37, 93), (93, 37, 6, 39), (38, 93, 39, 7), (20, 85, 94, 56), (85, 14, 50, 94), (94, 50, 6, 37), (56, 94, 37, 4), (13, 79, 95, 40), (79, 31, 43, 95), (95, 43, 5, 38), (40, 95, 38, 7), (31, 73, 96, 43), (73, 20, 56, 96), (96, 56, 4, 36), (43, 96, 36, 5), (1, 32, 97, 62), (32, 0, 42, 97), (97, 42, 25, 68), (62, 97, 68, 26), (26, 68, 98, 63), (68, 25, 61, 98), (98, 61, 24, 69), (63, 98, 69, 27), (27, 69, 99, 64), (69, 24, 60, 99), (99, 60, 23, 70), (64, 99, 70, 28), (28, 70, 100, 65), (70, 23, 59, 100), (100, 59, 22, 71), (65, 100, 71, 29), (29, 71, 101, 66), (71, 22, 58, 101), (101, 58, 21, 72), (66, 101, 72, 30), (30, 72, 102, 67), (72, 21, 57, 102), (102, 57, 20, 73), (67, 102, 73, 31), (3, 34, 103, 44), (34, 1, 62, 103), (103, 62, 26, 74), (44, 103, 74, 8), (8, 74, 104, 45), (74, 26, 63, 104), (104, 63, 27, 75), (45, 104, 75, 9), (9, 75, 105, 46), (75, 27, 64, 105), (105, 64, 28, 76), (46, 105, 76, 10), (10, 76, 106, 47), (76, 28, 65, 106), (106, 65, 29, 77), (47, 106, 77, 11), (11, 77, 107, 48), (77, 29, 66, 107), (107, 66, 30, 78), (48, 107, 78, 12), (12, 78, 108, 49), (78, 30, 67, 108), (108, 67, 31, 79), (49, 108, 79, 13), (0, 33, 109, 42), (33, 2, 41, 109), (109, 41, 19, 80), (42, 109, 80, 25), (25, 80, 110, 61), (80, 19, 55, 110), (110, 55, 18, 81), (61, 110, 81, 24), (24, 81, 111, 60), (81, 18, 54, 111), (111, 54, 17, 82), (60, 111, 82, 23), (23, 82, 112, 59), (82, 17, 53, 112), (112, 53, 16, 83), (59, 112, 83, 22), (22, 83, 113, 58), (83, 16, 52, 113), (113, 52, 15, 84), (58, 113, 84, 21), (21, 84, 114, 57), (84, 15, 51, 114), (114, 51, 14, 85), (57, 114, 85, 20), (2, 35, 115, 41), (35, 3, 44, 115), (115, 44, 8, 86), (41, 115, 86, 19), (19, 86, 116, 55), (86, 8, 45, 116), (116, 45, 9, 87), (55, 116, 87, 18), (18, 87, 117, 54), (87, 9, 46, 117), (117, 46, 10, 88), (54, 117, 88, 17), (17, 88, 118, 53), (88, 10, 47, 118), (118, 47, 11, 89), (53, 118, 89, 16), (16, 89, 119, 52), (89, 11, 48, 119), (119, 48, 12, 90), (52, 119, 90, 15), (15, 90, 120, 51), (90, 12, 49, 120), (120, 49, 13, 91), (51, 120, 91, 14)])
me_cube_002.polygons.foreach_set('material_index', [2, 2, 2, 2, 2, 2, 2, 2, 2, 2, 2, 2, 2, 2, 2, 2, 2, 2, 2, 2, 2, 2, 2, 2, 2, 2, 2, 2, 2, 2, 2, 2, 2, 2, 2, 2, 2, 2, 2, 2, 2, 2, 2, 2, 2, 2, 2, 2, 2, 2, 2, 2, 2, 2, 2, 2, 2, 2, 2, 2, 2, 2, 2, 2, 2, 2, 2, 2, 2, 2, 2, 2, 2, 2, 2, 2, 2, 2, 2, 2, 2, 2, 2, 2, 2, 2, 2, 2, 2, 2, 2, 2, 2, 2, 2, 2, 2, 2, 2, 2, 2, 2, 2, 2, 2, 2, 2, 2, 2, 2, 2, 2, 2, 2, 2, 2])
_uv = me_cube_002.uv_layers.new(name='UVMap')
_uv.uv.foreach_set('vector', [0.375, 0.6016, 0.2491, 0.6198, 0.25, 0.619, 0.375, 0.6169, 0.2491, 0.6198, 0.125, 0.622, 0.125, 0.6194, 0.25, 0.619, 0.25, 0.619, 0.125, 0.6194, 0.125, 0.6016, 0.25, 0.6016, 0.375, 0.6169, 0.25, 0.619, 0.25, 0.6016, 0.375, 0.6016, 0.125, 0.5203, 0.25, 0.5203, 0.25, 0.561, 0.125, 0.561, 0.25, 0.5203, 0.375, 0.5203, 0.375, 0.561, 0.25, 0.561, 0.25, 0.561, 0.375, 0.561, 0.375, 0.6016, 0.25, 0.6016, 0.125, 0.561, 0.25, 0.561, 0.25, 0.6016, 0.125, 0.6016, 0.375, 0.5, 0.375, 0.561, 0.375, 0.561, 0.375, 0.5, 0.375, 0.561, 0.375, 0.622, 0.375, 0.622, 0.375, 0.561, 0.375, 0.561, 0.375, 0.622, 0.375, 0.622, 0.375, 0.561, 0.375, 0.5, 0.375, 0.561, 0.375, 0.561, 0.375, 0.5, 0.375, 0.128, 0.375, 0.189, 0.375, 0.189, 0.375, 0.128, 0.375, 0.189, 0.375, 0.25, 0.375, 0.25, 0.375, 0.189, 0.375, 0.189, 0.375, 0.25, 0.375, 0.25, 0.375, 0.189, 0.375, 0.128, 0.375, 0.189, 0.375, 0.189, 0.375, 0.128, 0.125, 0.5, 0.2491, 0.5021, 0.25, 0.503, 0.125, 0.5025, 0.2491, 0.5021, 0.375, 0.5203, 0.375, 0.5051, 0.25, 0.503, 0.25, 0.503, 0.375, 0.5051, 0.375, 0.5203, 0.25, 0.5203, 0.125, 0.5025, 0.25, 0.503, 0.25, 0.5203, 0.125, 0.5203, 0.125, 0.5, 0.2448, 0.5025, 0.2457, 0.5025, 0.125, 0.5, 0.2448, 0.5025, 0.3333, 0.5203, 0.3368, 0.5203, 0.2457, 0.5025, 0.2457, 0.5025, 0.3368, 0.5203, 0.375, 0.5203, 0.2491, 0.5021, 0.125, 0.5, 0.2457, 0.5025, 0.2491, 0.5021, 0.125, 0.5, 0.125, 0.5, 0.2491, 0.5021, 0.25, 0.5008, 0.125, 0.5, 0.2491, 0.5021, 0.375, 0.5203, 0.375, 0.5051, 0.25, 0.5008, 0.25, 0.5008, 0.375, 0.5051, 0.375, 0.5203, 0.2491, 0.5021, 0.125, 0.5, 0.25, 0.5008, 0.2491, 0.5021, 0.125, 0.5, 0.125, 0.5, 0.2491, 0.5021, 0.2457, 0.5025, 0.125, 0.5, 0.2491, 0.5021, 0.375, 0.5203, 0.3368, 0.5203, 0.2457, 0.5025, 0.2457, 0.5025, 0.3368, 0.5203, 0.3333, 0.5203, 0.2448, 0.5025, 0.125, 0.5, 0.2457, 0.5025, 0.2448, 0.5025, 0.125, 0.5, 0.125, 0.5, 0.2448, 0.5025, 0.2457, 0.5025, 0.125, 0.5, 0.2448, 0.5025, 0.3333, 0.5203, 0.3368, 0.5203, 0.2457, 0.5025, 0.2457, 0.5025, 0.3368, 0.5203, 0.375, 0.5203, 0.2491, 0.5021, 0.125, 0.5, 0.2457, 0.5025, 0.2491, 0.5021, 0.125, 0.5, 0.125, 0.5, 0.2491, 0.5021, 0.25, 0.5008, 0.125, 0.5, 0.2491, 0.5021, 0.375, 0.5203, 0.375, 0.5051, 0.25, 0.5008, 0.25, 0.5008, 0.375, 0.5051, 0.375, 0.5203, 0.2491, 0.5021, 0.125, 0.5, 0.25, 0.5008, 0.2491, 0.5021, 0.125, 0.5, 0.125, 0.5, 0.2491, 0.5021, 0.2465, 0.5025, 0.125, 0.5, 0.2491, 0.5021, 0.375, 0.5203, 0.3403, 0.5203, 0.2465, 0.5025, 0.2465, 0.5025, 0.3403, 0.5203, 0.375, 0.5203, 0.2491, 0.5021, 0.125, 0.5, 0.2465, 0.5025, 0.2491, 0.5021, 0.125, 0.5, 0.375, 0.128, 0.375, 0.189, 0.375, 0.189, 0.375, 0.128, 0.375, 0.189, 0.375, 0.25, 0.375, 0.25, 0.375, 0.189, 0.375, 0.189, 0.375, 0.25, 0.375, 0.25, 0.375, 0.189, 0.375, 0.128, 0.375, 0.189, 0.375, 0.189, 0.375, 0.128, 0.375, 0.128, 0.375, 0.189, 0.375, 0.189, 0.375, 0.128, 0.375, 0.189, 0.375, 0.25, 0.375, 0.25, 0.375, 0.189, 0.375, 0.189, 0.375, 0.25, 0.375, 0.25, 0.375, 0.189, 0.375, 0.128, 0.375, 0.189, 0.375, 0.189, 0.375, 0.128, 0.375, 0.128, 0.375, 0.189, 0.375, 0.189, 0.375, 0.128, 0.375, 0.189, 0.375, 0.25, 0.375, 0.25, 0.375, 0.189, 0.375, 0.189, 0.375, 0.25, 0.375, 0.25, 0.375, 0.189, 0.375, 0.128, 0.375, 0.189, 0.375, 0.189, 0.375, 0.128, 0.375, 0.128, 0.375, 0.189, 0.375, 0.189, 0.375, 0.128, 0.375, 0.189, 0.375, 0.25, 0.375, 0.25, 0.375, 0.189, 0.375, 0.189, 0.375, 0.25, 0.375, 0.25, 0.375, 0.189, 0.375, 0.128, 0.375, 0.189, 0.375, 0.189, 0.375, 0.128, 0.375, 0.128, 0.375, 0.189, 0.375, 0.189, 0.375, 0.128, 0.375, 0.189, 0.375, 0.25, 0.375, 0.25, 0.375, 0.189, 0.375, 0.189, 0.375, 0.25, 0.375, 0.25, 0.375, 0.189, 0.375, 0.128, 0.375, 0.189, 0.375, 0.189, 0.375, 0.128, 0.375, 0.128, 0.375, 0.189, 0.375, 0.189, 0.375, 0.128, 0.375, 0.189, 0.375, 0.25, 0.375, 0.25, 0.375, 0.189, 0.375, 0.189, 0.375, 0.25, 0.375, 0.25, 0.375, 0.189, 0.375, 0.128, 0.375, 0.189, 0.375, 0.189, 0.375, 0.128, 0.3333, 0.5203, 0.3646, 0.561, 0.3663, 0.561, 0.3368, 0.5203, 0.3646, 0.561, 0.3333, 0.6016, 0.3368, 0.6016, 0.3663, 0.561, 0.3663, 0.561, 0.3368, 0.6016, 0.375, 0.6016, 0.375, 0.561, 0.3368, 0.5203, 0.3663, 0.561, 0.375, 0.561, 0.375, 0.5203, 0.375, 0.5, 0.375, 0.561, 0.375, 0.561, 0.375, 0.5, 0.375, 0.561, 0.375, 0.622, 0.375, 0.622, 0.375, 0.561, 0.375, 0.561, 0.375, 0.622, 0.375, 0.622, 0.375, 0.561, 0.375, 0.5, 0.375, 0.561, 0.375, 0.561, 0.375, 0.5, 0.375, 0.5203, 0.375, 0.561, 0.3663, 0.561, 0.3368, 0.5203, 0.375, 0.561, 0.375, 0.6016, 0.3368, 0.6016, 0.3663, 0.561, 0.3663, 0.561, 0.3368, 0.6016, 0.3333, 0.6016, 0.3646, 0.561, 0.3368, 0.5203, 0.3663, 0.561, 0.3646, 0.561, 0.3333, 0.5203, 0.3333, 0.5203, 0.3646, 0.561, 0.3663, 0.561, 0.3368, 0.5203, 0.3646, 0.561, 0.3333, 0.6016, 0.3368, 0.6016, 0.3663, 0.561, 0.3663, 0.561, 0.3368, 0.6016, 0.375, 0.6016, 0.375, 0.561, 0.3368, 0.5203, 0.3663, 0.561, 0.375, 0.561, 0.375, 0.5203, 0.375, 0.5, 0.375, 0.561, 0.375, 0.561, 0.375, 0.5, 0.375, 0.561, 0.375, 0.622, 0.375, 0.622, 0.375, 0.561, 0.375, 0.561, 0.375, 0.622, 0.375, 0.622, 0.375, 0.561, 0.375, 0.5, 0.375, 0.561, 0.375, 0.561, 0.375, 0.5, 0.375, 0.5203, 0.375, 0.561, 0.3681, 0.561, 0.3403, 0.5203, 0.375, 0.561, 0.375, 0.6016, 0.3403, 0.6016, 0.3681, 0.561, 0.3681, 0.561, 0.3403, 0.6016, 0.375, 0.6016, 0.375, 0.561, 0.3403, 0.5203, 0.3681, 0.561, 0.375, 0.561, 0.375, 0.5203, 0.3333, 0.6016, 0.2448, 0.6194, 0.2457, 0.6194, 0.3368, 0.6016, 0.2448, 0.6194, 0.125, 0.622, 0.125, 0.622, 0.2457, 0.6194, 0.2457, 0.6194, 0.125, 0.622, 0.125, 0.622, 0.2491, 0.6198, 0.3368, 0.6016, 0.2457, 0.6194, 0.2491, 0.6198, 0.375, 0.6016, 0.375, 0.6016, 0.2491, 0.6198, 0.25, 0.6211, 0.375, 0.6169, 0.2491, 0.6198, 0.125, 0.622, 0.125, 0.622, 0.25, 0.6211, 0.25, 0.6211, 0.125, 0.622, 0.125, 0.622, 0.2491, 0.6198, 0.375, 0.6169, 0.25, 0.6211, 0.2491, 0.6198, 0.375, 0.6016, 0.375, 0.6016, 0.2491, 0.6198, 0.2457, 0.6194, 0.3368, 0.6016, 0.2491, 0.6198, 0.125, 0.622, 0.125, 0.622, 0.2457, 0.6194, 0.2457, 0.6194, 0.125, 0.622, 0.125, 0.622, 0.2448, 0.6194, 0.3368, 0.6016, 0.2457, 0.6194, 0.2448, 0.6194, 0.3333, 0.6016, 0.3333, 0.6016, 0.2448, 0.6194, 0.2457, 0.6194, 0.3368, 0.6016, 0.2448, 0.6194, 0.125, 0.622, 0.125, 0.622, 0.2457, 0.6194, 0.2457, 0.6194, 0.125, 0.622, 0.125, 0.622, 0.2491, 0.6198, 0.3368, 0.6016, 0.2457, 0.6194, 0.2491, 0.6198, 0.375, 0.6016, 0.375, 0.6016, 0.2491, 0.6198, 0.25, 0.6211, 0.375, 0.6169, 0.2491, 0.6198, 0.125, 0.622, 0.125, 0.622, 0.25, 0.6211, 0.25, 0.6211, 0.125, 0.622, 0.125, 0.622, 0.2491, 0.6198, 0.375, 0.6169, 0.25, 0.6211, 0.2491, 0.6198, 0.375, 0.6016, 0.375, 0.6016, 0.2491, 0.6198, 0.2465, 0.6194, 0.3403, 0.6016, 0.2491, 0.6198, 0.125, 0.622, 0.125, 0.622, 0.2465, 0.6194, 0.2465, 0.6194, 0.125, 0.622, 0.125, 0.622, 0.2491, 0.6198, 0.3403, 0.6016, 0.2465, 0.6194, 0.2491, 0.6198, 0.375, 0.6016])
me_cube_002.materials.append(mat_maincolor)
me_cube_002.materials.append(mat_secondcolor)
me_cube_002.materials.append(mat_third)
me_cube_002.materials.append(mat_black)
me_cube_002.use_remesh_fix_poles = True
me_cube_002.use_remesh_preserve_attributes = False
me_cube_002.use_mirror_vertex_groups = False
me_cube_002.update()
me_cube_003 = bpy.data.meshes.new('Cube.003')
me_cube_003.from_pydata([(-0.2595, 3.442, 0.8119), (0.105, 3.442, 0.8119), (-0.2595, 3.547, 0.4783), (0.105, 3.547, 0.4783), (0.105, 3.027, 0.8161), (-0.2595, 3.027, 0.8161), (-0.2595, 3.126, 0.4793), (0.105, 3.126, 0.4793), (-0.2248, 3.507, 0.4784), (0.07036, 3.507, 0.4784), (-0.2248, 3.166, 0.4792), (0.07036, 3.166, 0.4792), (-0.2248, 3.551, 0.3202), (0.07036, 3.551, 0.3202), (-0.2248, 3.166, 0.3131), (0.07036, 3.166, 0.3131), (-0.2248, 1.758, 0.4829), (0.07036, 1.758, 0.4829), (-0.2248, 1.455, 0.3167), (0.07036, 1.455, 0.3167), (0.105, 2.665, 0.8204), (-0.2595, 2.69, 0.4804), (-0.2595, 2.665, 0.8204), (0.105, 2.69, 0.4804), (0.105, 2.665, 0.9528), (0.105, 3.029, 0.9484), (-0.2595, 3.029, 0.9484), (-0.2595, 2.665, 0.9528), (0.105, 3.442, 0.8119), (-0.2595, 3.442, 0.8119), (0.105, 3.361, 0.9444), (-0.2595, 3.361, 0.9444), (-0.1421, 3.476, 0.7044), (-0.01241, 3.476, 0.7044), (-0.1421, 3.513, 0.5858), (-0.01241, 3.513, 0.5858), (-0.1421, 3.804, 0.7061), (-0.01241, 3.804, 0.7061), (-0.1421, 3.901, 0.5906), (-0.01241, 3.901, 0.5906), (-0.133, 3.736, 0.698), (-0.0215, 3.736, 0.698), (-0.133, 3.819, 0.5987), (-0.0215, 3.819, 0.5987)], [], [(5, 4, 1, 0), (3, 2, 34, 35), (2, 3, 9, 8), (6, 5, 0, 2), (4, 7, 3, 1), (20, 23, 7, 4), (21, 22, 5, 6), (23, 21, 6, 7), (7, 6, 10, 11), (6, 2, 8, 10), (3, 7, 11, 9), (15, 14, 12, 13), (10, 8, 12, 14), (9, 11, 15, 13), (8, 9, 13, 12), (10, 14, 18, 16), (15, 11, 17, 19), (14, 15, 19, 18), (27, 24, 25, 26), (5, 22, 27, 26), (20, 4, 25, 24), (25, 4, 28, 30), (28, 29, 31, 30), (26, 25, 30, 31), (5, 26, 31, 29), (4, 5, 29, 28), (35, 34, 38, 39), (2, 0, 32, 34), (1, 3, 35, 33), (0, 1, 33, 32), (37, 39, 43, 41), (34, 32, 36, 38), (33, 35, 39, 37), (32, 33, 37, 36), (42, 40, 41, 43), (36, 37, 41, 40), (39, 38, 42, 43), (38, 36, 40, 42)])
me_cube_003.polygons.foreach_set('material_index', [0, 0, 0, 0, 0, 0, 0, 0, 0, 0, 0, 0, 0, 0, 0, 0, 0, 0, 0, 0, 0, 0, 0, 0, 0, 0, 2, 0, 0, 0, 2, 2, 2, 2, 2, 2, 2, 2])
_uv = me_cube_003.uv_layers.new(name='UVMap')
_uv.uv.foreach_set('vector', [0.875, 0.5, 0.625, 0.5, 0.625, 0.5, 0.875, 0.5, 0.4075, 0.5, 0.4075, 0.25, 0.4075, 0.25, 0.4075, 0.5, 0.4075, 0.25, 0.4075, 0.5, 0.4075, 0.5, 0.4075, 0.25, 0.4075, 0.25, 0.625, 0.25, 0.625, 0.25, 0.4075, 0.25, 0.625, 0.5, 0.4075, 0.5, 0.4075, 0.5, 0.625, 0.5, 0.625, 0.5, 0.4075, 0.5, 0.4075, 0.5, 0.625, 0.5, 0.4075, 0.25, 0.625, 0.25, 0.625, 0.25, 0.4075, 0.25, 0.4075, 0.5, 0.4075, 0.25, 0.4075, 0.25, 0.4075, 0.5, 0.4075, 0.5, 0.4075, 0.25, 0.4075, 0.25, 0.4075, 0.5, 0.4075, 0.25, 0.4075, 0.25, 0.4075, 0.25, 0.4075, 0.25, 0.4075, 0.5, 0.4075, 0.5, 0.4075, 0.5, 0.4075, 0.5, 0.4075, 0.5, 0.4075, 0.25, 0.4075, 0.25, 0.4075, 0.5, 0.4075, 0.25, 0.4075, 0.25, 0.4075, 0.25, 0.4075, 0.25, 0.4075, 0.5, 0.4075, 0.5, 0.4075, 0.5, 0.4075, 0.5, 0.4075, 0.25, 0.4075, 0.5, 0.4075, 0.5, 0.4075, 0.25, 0.4075, 0.25, 0.4075, 0.25, 0.4075, 0.25, 0.4075, 0.25, 0.4075, 0.5, 0.4075, 0.5, 0.4075, 0.5, 0.4075, 0.5, 0.4075, 0.25, 0.4075, 0.5, 0.4075, 0.5, 0.4075, 0.25, 0.875, 0.5, 0.625, 0.5, 0.625, 0.5, 0.875, 0.5, 0.625, 0.25, 0.625, 0.25, 0.625, 0.25, 0.625, 0.25, 0.625, 0.5, 0.625, 0.5, 0.625, 0.5, 0.625, 0.5, 0.625, 0.5, 0.625, 0.5, 0.625, 0.5, 0.625, 0.5, 0.625, 0.5, 0.875, 0.5, 0.875, 0.5, 0.625, 0.5, 0.875, 0.5, 0.625, 0.5, 0.625, 0.5, 0.875, 0.5, 0.625, 0.25, 0.625, 0.25, 0.625, 0.25, 0.625, 0.25, 0.625, 0.5, 0.875, 0.5, 0.875, 0.5, 0.625, 0.5, 0.4075, 0.5, 0.4075, 0.25, 0.4075, 0.25, 0.4075, 0.5, 0.4075, 0.25, 0.625, 0.25, 0.625, 0.25, 0.4075, 0.25, 0.625, 0.5, 0.4075, 0.5, 0.4075, 0.5, 0.625, 0.5, 0.875, 0.5, 0.625, 0.5, 0.625, 0.5, 0.875, 0.5, 0.625, 0.5, 0.4075, 0.5, 0.4075, 0.5, 0.625, 0.5, 0.4075, 0.25, 0.625, 0.25, 0.625, 0.25, 0.4075, 0.25, 0.625, 0.5, 0.4075, 0.5, 0.4075, 0.5, 0.625, 0.5, 0.875, 0.5, 0.625, 0.5, 0.625, 0.5, 0.875, 0.5, 0.4075, 0.25, 0.625, 0.25, 0.625, 0.5, 0.4075, 0.5, 0.875, 0.5, 0.625, 0.5, 0.625, 0.5, 0.875, 0.5, 0.4075, 0.5, 0.4075, 0.25, 0.4075, 0.25, 0.4075, 0.5, 0.4075, 0.25, 0.625, 0.25, 0.625, 0.25, 0.4075, 0.25])
me_cube_003.materials.append(mat_maincolor)
me_cube_003.materials.append(mat_secondcolor)
me_cube_003.materials.append(mat_third)
me_cube_003.materials.append(mat_black)
me_cube_003.use_remesh_fix_poles = True
me_cube_003.use_remesh_preserve_attributes = False
me_cube_003.use_mirror_vertex_groups = False
me_cube_003.update()
me_cube_005 = bpy.data.meshes.new('Cube.005')
me_cube_005.from_pydata([(-0.06549, 2.377, 1.02), (-0.06549, 2.598, 1.018), (-0.08898, 2.598, 1.018), (-0.08898, 2.377, 1.02), (-0.06549, 2.175, 1.194), (-0.06549, 2.392, 1.328), (-0.08898, 2.392, 1.328), (-0.08898, 2.175, 1.194), (-0.06549, 2.021, 1.223), (-0.06549, 2.02, 1.327), (-0.08898, 2.02, 1.327), (-0.08898, 2.021, 1.223), (-0.06549, 0.7711, 1.212), (-0.06549, 0.7701, 1.316), (-0.08898, 0.7701, 1.316), (-0.08898, 0.7711, 1.212), (-0.06549, -0.5072, 1.045), (-0.06549, -0.5081, 1.304), (-0.08898, -0.5081, 1.304), (-0.08898, -0.5072, 1.045), (-0.08898, 0.5169, 1.042), (-0.08898, 0.345, 1.043), (-0.08898, 0.1319, 1.035), (-0.08898, -0.08111, 1.039), (-0.08898, -0.2941, 1.042), (-0.08898, -0.2951, 1.306), (-0.08898, -0.08207, 1.308), (-0.08898, 0.131, 1.31), (-0.08898, 0.344, 1.312), (-0.08898, 0.557, 1.314), (-0.06549, 0.557, 1.314), (-0.06549, 0.344, 1.312), (-0.06549, 0.131, 1.31), (-0.06549, -0.08207, 1.308), (-0.06549, -0.2951, 1.306), (-0.06549, -0.2941, 1.042), (-0.06549, -0.08111, 1.039), (-0.06549, 0.1319, 1.035), (-0.06549, 0.345, 1.043), (-0.06549, 0.5169, 1.042), (-0.06549, 2.525, 1.019), (-0.08898, 2.525, 1.019), (-0.06549, 2.32, 1.284), (-0.08898, 2.32, 1.284), (-0.06549, 2.021, 1.293), (-0.08898, 2.021, 1.293), (-0.06549, 0.7704, 1.281), (-0.08898, 0.7704, 1.281), (-0.06549, -0.5078, 1.218), (-0.08898, -0.5078, 1.218), (-0.06549, 0.5437, 1.223), (-0.06549, 0.3443, 1.222), (-0.06549, 0.1313, 1.218), (-0.06549, -0.08175, 1.218), (-0.06549, -0.2948, 1.218), (-0.08898, 0.5437, 1.223), (-0.08898, 0.3443, 1.222), (-0.08898, 0.1313, 1.218), (-0.08898, -0.08175, 1.218), (-0.08898, -0.2948, 1.218), (-0.08898, -1.061, 1.216), (-0.08898, -1.06, 1.051), (-0.06549, -1.06, 1.051), (-0.06549, -1.061, 1.216)], [], [(41, 3, 7, 43), (42, 5, 9, 44), (40, 1, 5, 42), (3, 0, 4, 7), (1, 2, 6, 5), (11, 8, 12, 15), (7, 4, 8, 11), (5, 6, 10, 9), (43, 7, 11, 45), (59, 24, 19, 49), (9, 10, 14, 13), (45, 11, 15, 47), (44, 9, 13, 46), (49, 48, 17, 18), (54, 34, 17, 48), (34, 25, 18, 17), (13, 14, 29, 30), (30, 29, 28, 31), (31, 28, 27, 32), (32, 27, 26, 33), (33, 26, 25, 34), (15, 12, 39, 20), (46, 13, 30, 50), (50, 30, 31, 51), (51, 31, 32, 52), (52, 32, 33, 53), (53, 33, 34, 54), (47, 15, 20, 55), (55, 20, 21, 56), (56, 21, 22, 57), (57, 22, 23, 58), (58, 23, 24, 59), (26, 58, 59, 25), (27, 57, 58, 26), (28, 56, 57, 27), (29, 55, 56, 28), (14, 47, 55, 29), (36, 53, 54, 35), (37, 52, 53, 36), (38, 51, 52, 37), (39, 50, 51, 38), (12, 46, 50, 39), (35, 54, 48, 16), (16, 48, 63, 62), (8, 44, 46, 12), (10, 45, 47, 14), (25, 59, 49, 18), (6, 43, 45, 10), (0, 40, 42, 4), (4, 42, 44, 8), (2, 41, 43, 6), (48, 49, 60, 63), (49, 19, 61, 60)])
me_cube_005.polygons.foreach_set('material_index', [1, 1, 1, 0, 1, 1, 1, 1, 1, 1, 1, 1, 1, 1, 1, 1, 1, 1, 1, 1, 1, 1, 1, 1, 1, 1, 1, 1, 1, 1, 1, 1, 1, 1, 1, 1, 1, 1, 1, 1, 1, 1, 1, 1, 1, 1, 1, 1, 1, 1, 1, 1, 1])
_uv = me_cube_005.uv_layers.new(name='UVMap')
_uv.uv.foreach_set('vector', [0.625, 0.25, 0.625, 0.25, 0.625, 0.25, 0.625, 0.25, 0.625, 0.5, 0.625, 0.5, 0.625, 0.5, 0.625, 0.5, 0.625, 0.5, 0.625, 0.5, 0.625, 0.5, 0.625, 0.5, 0.875, 0.5, 0.625, 0.5, 0.625, 0.5, 0.875, 0.5, 0.625, 0.5, 0.875, 0.5, 0.875, 0.5, 0.625, 0.5, 0.875, 0.5, 0.625, 0.5, 0.625, 0.5, 0.875, 0.5, 0.875, 0.5, 0.625, 0.5, 0.625, 0.5, 0.875, 0.5, 0.625, 0.5, 0.875, 0.5, 0.875, 0.5, 0.625, 0.5, 0.625, 0.25, 0.625, 0.25, 0.625, 0.25, 0.625, 0.25, 0.625, 0.25, 0.625, 0.25, 0.625, 0.25, 0.625, 0.25, 0.625, 0.5, 0.875, 0.5, 0.875, 0.5, 0.625, 0.5, 0.625, 0.25, 0.625, 0.25, 0.625, 0.25, 0.625, 0.25, 0.625, 0.5, 0.625, 0.5, 0.625, 0.5, 0.625, 0.5, 0.875, 0.5, 0.625, 0.5, 0.625, 0.5, 0.875, 0.5, 0.625, 0.5, 0.625, 0.5, 0.625, 0.5, 0.625, 0.5, 0.625, 0.5, 0.875, 0.5, 0.875, 0.5, 0.625, 0.5, 0.625, 0.5, 0.875, 0.5, 0.875, 0.5, 0.625, 0.5, 0.625, 0.5, 0.875, 0.5, 0.875, 0.5, 0.625, 0.5, 0.625, 0.5, 0.875, 0.5, 0.875, 0.5, 0.625, 0.5, 0.625, 0.5, 0.875, 0.5, 0.875, 0.5, 0.625, 0.5, 0.625, 0.5, 0.875, 0.5, 0.875, 0.5, 0.625, 0.5, 0.875, 0.5, 0.625, 0.5, 0.625, 0.5, 0.875, 0.5, 0.625, 0.5, 0.625, 0.5, 0.625, 0.5, 0.625, 0.5, 0.625, 0.5, 0.625, 0.5, 0.625, 0.5, 0.625, 0.5, 0.625, 0.5, 0.625, 0.5, 0.625, 0.5, 0.625, 0.5, 0.625, 0.5, 0.625, 0.5, 0.625, 0.5, 0.625, 0.5, 0.625, 0.5, 0.625, 0.5, 0.625, 0.5, 0.625, 0.5, 0.625, 0.25, 0.625, 0.25, 0.625, 0.25, 0.625, 0.25, 0.625, 0.25, 0.625, 0.25, 0.625, 0.25, 0.625, 0.25, 0.625, 0.25, 0.625, 0.25, 0.625, 0.25, 0.625, 0.25, 0.625, 0.25, 0.625, 0.25, 0.625, 0.25, 0.625, 0.25, 0.625, 0.25, 0.625, 0.25, 0.625, 0.25, 0.625, 0.25, 0.625, 0.25, 0.625, 0.25, 0.625, 0.25, 0.625, 0.25, 0.625, 0.25, 0.625, 0.25, 0.625, 0.25, 0.625, 0.25, 0.625, 0.25, 0.625, 0.25, 0.625, 0.25, 0.625, 0.25, 0.625, 0.25, 0.625, 0.25, 0.625, 0.25, 0.625, 0.25, 0.625, 0.25, 0.625, 0.25, 0.625, 0.25, 0.625, 0.25, 0.625, 0.5, 0.625, 0.5, 0.625, 0.5, 0.625, 0.5, 0.625, 0.5, 0.625, 0.5, 0.625, 0.5, 0.625, 0.5, 0.625, 0.5, 0.625, 0.5, 0.625, 0.5, 0.625, 0.5, 0.625, 0.5, 0.625, 0.5, 0.625, 0.5, 0.625, 0.5, 0.625, 0.5, 0.625, 0.5, 0.625, 0.5, 0.625, 0.5, 0.625, 0.5, 0.625, 0.5, 0.625, 0.5, 0.625, 0.5, 0.625, 0.5, 0.625, 0.5, 0.625, 0.5, 0.625, 0.5, 0.625, 0.5, 0.625, 0.5, 0.625, 0.5, 0.625, 0.5, 0.625, 0.25, 0.625, 0.25, 0.625, 0.25, 0.625, 0.25, 0.625, 0.25, 0.625, 0.25, 0.625, 0.25, 0.625, 0.25, 0.625, 0.25, 0.625, 0.25, 0.625, 0.25, 0.625, 0.25, 0.625, 0.5, 0.625, 0.5, 0.625, 0.5, 0.625, 0.5, 0.625, 0.5, 0.625, 0.5, 0.625, 0.5, 0.625, 0.5, 0.625, 0.25, 0.625, 0.25, 0.625, 0.25, 0.625, 0.25, 0.625, 0.5, 0.875, 0.5, 0.875, 0.5, 0.625, 0.5, 0.625, 0.25, 0.625, 0.25, 0.625, 0.25, 0.625, 0.25])
me_cube_005.materials.append(mat_maincolor)
me_cube_005.materials.append(mat_secondcolor)
me_cube_005.materials.append(mat_third)
me_cube_005.materials.append(mat_black)
me_cube_005.use_remesh_fix_poles = True
me_cube_005.use_remesh_preserve_attributes = False
me_cube_005.use_mirror_vertex_groups = False
me_cube_005.update()

# ---- objects
ob_empty = bpy.data.objects.new('Empty', None)
ob_cube = bpy.data.objects.new('Cube', me_cube_001)
ob_cube_001 = bpy.data.objects.new('Cube.001', me_cube_002)
ob_cube_002 = bpy.data.objects.new('Cube.002', me_cube_003)
ob_cube_004 = bpy.data.objects.new('Cube.004', me_cube_005)

# ---- transforms, parenting, visibility, modifiers, constraints
ob_empty.location = (0.0, 0.0, 0.0)
ob_empty.rotation_euler = (1.571, -0.0, 1.571)
ob_empty.scale = (1.671, 1.671, 1.671)
ob_empty.empty_display_type = 'IMAGE'
ob_empty.empty_display_size = 5.0
ob_empty.lineart.crease_threshold = 0.0
ob_cube.location = (0.0, 0.0, 0.0)
ob_cube.lineart.crease_threshold = 0.0
ob_cube_001.location = (0.0, 0.0, 0.0)
ob_cube_001.lineart.crease_threshold = 0.0
ob_cube_002.location = (0.0, 0.0, 0.0)
ob_cube_002.lineart.crease_threshold = 0.0
ob_cube_004.location = (0.0, 0.0, 0.0)
ob_cube_004.lineart.crease_threshold = 0.0

# ---- collection membership
col_collection.objects.link(ob_empty)
col_collection.objects.link(ob_cube)
col_collection.objects.link(ob_cube_001)
col_collection.objects.link(ob_cube_002)
col_collection.objects.link(ob_cube_004)

# ---- scene / render settings (as saved in the file)
scene.frame_start = 1; scene.frame_end = 250; scene.frame_set(1)
scene.render.engine = 'BLENDER_EEVEE_NEXT'
scene.cycles.use_denoising = False
scene.cycles.samples = 128
scene.cycles.sampling_pattern = 'TABULATED_SOBOL'
scene.cycles.use_adaptive_sampling = False
scene.cycles.use_light_tree = False
scene.view_settings.view_transform = 'Filmic'
bpy.context.view_layer.update()

# ---- added for rendering (the .blend has no active camera and no usable light): camera, sun
cam_auto = bpy.data.cameras.new('AutoCamera')
cam_auto.lens = 50.0
cam_auto.sensor_width = 36.0
cam_auto.clip_end = 1000.0
ob_auto_camera = bpy.data.objects.new('AutoCamera', cam_auto)
scene.collection.objects.link(ob_auto_camera)
ob_auto_camera.location = (7.57378, -9.13394, 6.0473)
ob_auto_camera.rotation_euler = (1.09748, -7.21219e-08, 0.694738)
scene.camera = ob_auto_camera
light_auto_sun = bpy.data.lights.new('AutoSun', 'SUN')
light_auto_sun.energy = 3.0
light_auto_sun.angle = 0.0523599
ob_auto_sun = bpy.data.objects.new('AutoSun', light_auto_sun)
scene.collection.objects.link(ob_auto_sun)
ob_auto_sun.rotation_euler = (0.872665, 0.174533, 0.523599)
bpy.context.view_layer.update()
